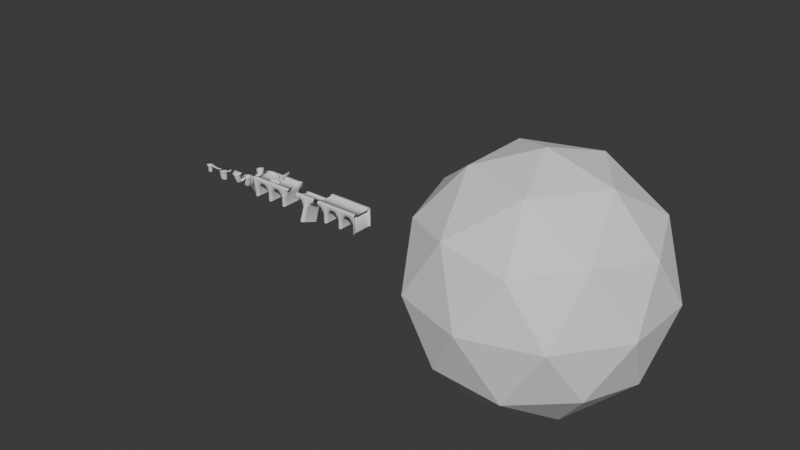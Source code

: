 # Source: tutorial.blend  (saved by Blender 4.4.32; exported with 4.5.12 LTS)
import bpy
from mathutils import Matrix  # noqa: F401  (used for matrix-valued properties, if any)

bpy.ops.wm.read_factory_settings(use_empty=True)
scene = bpy.context.scene
scene.name = 'Scene'

# ---- collections
col_collection = bpy.data.collections.new('Collection'); scene.collection.children.link(col_collection)

# ---- world
world_world = bpy.data.worlds.new('World'); scene.world = world_world
world_world.use_nodes = True; world_world.node_tree.nodes.clear()
_N = world_world.node_tree.nodes; _L = world_world.node_tree.links
n0 = _N.new('ShaderNodeOutputWorld'); n0.name = 'World Output'; n0.location = (300, 300)
n1 = _N.new('ShaderNodeBackground'); n1.name = 'Background'; n1.location = (10, 300)
n1.inputs[0].default_value = (0.05088, 0.05088, 0.05088, 1.0)
_L.new(n1.outputs[0], n0.inputs[0])
n0.is_active_output = True
world_world.color = (0.05088, 0.05088, 0.05088)
world_world.sun_shadow_jitter_overblur = 0.0

# ---- meshes
me_cube_001 = bpy.data.meshes.new('Cube.001')
me_cube_001.from_pydata([(0.5, 2.0, -0.5), (0.5, 0.0, -0.5), (0.5, 2.0, 0.5), (0.5, 0.0, 0.5), (-0.5, 2.0, -0.5), (-0.5, 0.0, -0.5), (-0.5, 2.0, 0.5), (-0.5, 0.0, 0.5)], [], [(0, 4, 6, 2), (3, 2, 6, 7), (7, 6, 4, 5), (5, 1, 3, 7), (1, 0, 2, 3), (5, 4, 0, 1)])
me_cube_001.polygons.foreach_set('use_smooth', [True] * 6)
_k = set([(0, 1), (0, 2), (0, 4), (1, 3), (1, 5), (2, 3), (2, 6), (3, 7), (4, 5), (4, 6), (5, 7), (6, 7)])
me_cube_001.attributes.new('sharp_edge', 'BOOLEAN', 'EDGE').data.foreach_set('value', [ (min(e.vertices), max(e.vertices)) in _k for e in me_cube_001.edges])
_uv = me_cube_001.uv_layers.new(name='UVMap')
_uv.uv.foreach_set('vector', [0.625, 0.5, 0.875, 0.5, 0.875, 0.75, 0.625, 0.75, 0.375, 0.75, 0.625, 0.75, 0.625, 1.0, 0.375, 1.0, 0.375, 0.0, 0.625, 0.0, 0.625, 0.25, 0.375, 0.25, 0.125, 0.5, 0.375, 0.5, 0.375, 0.75, 0.125, 0.75, 0.375, 0.5, 0.625, 0.5, 0.625, 0.75, 0.375, 0.75, 0.375, 0.25, 0.625, 0.25, 0.625, 0.5, 0.375, 0.5])
me_cube_001.materials.append(None)
me_cube_001.update()
me_cube_001.normals_split_custom_set([tuple(v) for v in zip(*[iter([0.0, 1.0, 0.0, 0.0, 1.0, 0.0, 0.0, 1.0, 0.0, 0.0, 1.0, 0.0, 0.0, 0.0, 1.0, 0.0, 0.0, 1.0, 0.0, 0.0, 1.0, 0.0, 0.0, 1.0, -1.0, 0.0, 0.0, -1.0, 0.0, 0.0, -1.0, 0.0, 0.0, -1.0, 0.0, 0.0, 0.0, -1.0, 0.0, 0.0, -1.0, 0.0, 0.0, -1.0, 0.0, 0.0, -1.0, 0.0, 1.0, 0.0, 0.0, 1.0, 0.0, 0.0, 1.0, 0.0, 0.0, 1.0, 0.0, 0.0, 0.0, 0.0, -1.0, 0.0, 0.0, -1.0, 0.0, 0.0, -1.0, 0.0, 0.0, -1.0])] * 3)])
me_cube_002 = bpy.data.meshes.new('Cube.002')
me_cube_002.from_pydata([(-1.507, -0.7914, -2.6), (-2.3, -1.2, 0.0279), (-1.342, 0.9115, -2.89), (-2.178, 1.646, 0.0279), (2.046, -1.34, -2.064), (2.6, -1.7, 0.0279), (1.721, 1.418, -2.945), (2.478, 2.235, 0.0279), (-2.004, -0.8196, -1.125), (-1.84, 1.297, -0.8099), (2.009, 1.427, -1.212), (2.114, -1.341, -0.9965), (0.1139, 1.5, -2.612), (-0.2994, 2.504, 0.0279), (0.05664, -1.47, -2.026), (0.0, -2.2, 0.0279), (0.1178, -2.085, -1.042), (0.06115, 1.785, -1.038), (-1.555, 0.02317, -3.009), (-2.013, -0.3759, 0.0279), (2.269, -0.01953, -2.983), (3.423, -0.2529, 0.0279), (2.497, 0.1359, -1.072), (-1.803, -0.1557, -1.214), (0.0, 0.0, 0.0279), (-1.185, -0.8132, -6.0), (-0.9619, 0.9576, -6.0), (1.392, -0.8224, -6.0), (1.401, 0.8592, -6.0), (0.1903, 1.418, -6.0), (-0.1382, -1.088, -6.0), (-1.231, 0.103, -6.0), (1.906, 0.04127, -6.0), (3.0, -1.0, -0.2), (15.0, -1.0, 0.4), (3.0, 1.0, -0.2), (15.0, 1.0, 0.4), (5.167, -1.0, -0.6118), (7.333, -1.0, -0.9228), (9.5, -1.0, -1.0), (11.67, -1.0, -0.816), (13.53, -1.0, -0.5171), (13.53, 1.0, -0.5171), (11.67, 1.0, -0.816), (9.5, 1.0, -1.0), (7.333, 1.0, -0.9228), (5.167, 1.0, -0.6118), (17.46, -5.121, -1.38), (17.15, -5.51, 0.651), (16.2, -1.065, -1.871), (14.79, -0.01986, 0.382), (22.11, -3.796, -1.429), (23.11, -3.887, 0.651), (18.53, 1.192, -1.674), (18.49, 3.068, 0.382), (17.08, -4.661, -0.5014), (15.4, -0.541, -0.4558), (18.78, 1.333, -0.8575), (22.35, -3.408, -0.3733), (17.0, 0.6697, -1.461), (15.73, 2.406, 0.382), (20.43, -4.883, -1.391), (20.91, -5.349, 0.8231), (20.73, -4.658, -0.4189), (16.7, 1.19, -0.6837), (16.74, -2.867, -1.383), (16.68, -3.82, 0.651), (21.32, -0.8284, -1.374), (22.57, -0.785, 0.651), (21.39, -0.4365, -0.449), (16.67, -3.312, -0.5913), (19.25, -1.75, 0.651), (17.81, -4.302, -6.0), (16.5, -0.8167, -6.0), (21.24, -2.727, -6.0), (18.73, -0.005491, -6.0), (17.14, 0.5465, -6.0), (20.09, -3.88, -6.0), (16.96, -2.578, -6.0), (20.94, -0.8663, -6.0), (23.02, -1.706, 1.023), (23.11, -3.887, 1.454), (21.2, -5.937, 1.454), (18.61, -3.175, 1.023), (29.28, 0.8291, -2.238), (27.32, 0.2626, 1.874), (29.44, 2.532, -2.527), (27.1, 3.267, 1.247), (32.99, -2.16, -1.788), (33.54, -2.52, 1.161), (32.51, 3.038, -2.582), (33.26, 3.856, 1.247), (28.78, 0.8008, 0.09489), (28.94, 2.918, 0.4095), (32.79, 3.048, 0.007841), (33.06, -2.16, 0.1371), (30.9, 3.12, -2.249), (30.49, 4.124, 1.247), (31.0, -2.289, -1.749), (29.44, -3.02, 1.161), (31.06, -2.905, 0.09155), (30.85, 3.405, 0.1816), (29.23, 1.644, -2.646), (27.61, 1.087, 1.874), (33.71, 0.6789, -2.458), (34.87, 0.4455, 1.409), (33.94, 0.8343, 0.309), (28.98, 1.465, 0.005026), (30.78, 1.62, 1.247), (29.63, 2.133, -6.0), (29.86, 3.903, -6.0), (32.37, -0.3167, -6.0), (32.22, 3.805, -6.0), (31.01, 4.364, -6.0), (30.84, -0.5825, -6.0), (29.59, 3.049, -6.0), (33.38, 2.065, -6.0), (27.78, 1.538, 2.307), (27.28, 3.718, 1.68), (27.5, 0.7137, 2.307), (21.69, -1.008, -0.3693), (21.47, -1.15, 0.4356), (20.87, 0.8154, -0.2699), (20.65, 0.6735, 0.5349), (23.44, -0.2567, 0.2395), (23.22, -0.3986, 1.044), (22.62, 1.566, 0.3388), (22.41, 1.424, 1.144), (21.15, 0.2077, -0.3031), (21.42, -0.4, -0.3362), (21.2, -0.5419, 0.4687), (20.93, 0.06581, 0.5018), (23.17, 0.351, 0.2726), (22.9, 0.9587, 0.3057), (22.68, 0.8167, 1.111), (22.95, 0.2091, 1.077), (22.92, 1.646, 1.323), (23.14, 1.788, 0.5185), (23.41, 1.18, 0.4853), (23.47, 0.4306, 1.257), (23.74, -0.1771, 1.224), (23.96, -0.03516, 0.4191), (23.68, 0.5725, 0.4522), (23.19, 1.038, 1.29), (39.63, 0.8291, -2.238), (37.96, 0.1377, 1.547), (39.79, 2.532, -2.527), (38.03, 3.142, 0.8868), (44.64, -2.419, -1.665), (45.73, -3.113, 2.753), (42.86, 4.318, -2.582), (45.44, 3.262, 2.711), (40.03, 0.676, 0.5503), (40.05, 2.793, 0.9049), (44.63, 2.474, 0.6713), (44.82, -2.734, 0.9), (41.25, 3.12, -2.249), (41.09, 3.999, 2.315), (41.35, -2.289, -1.749), (40.18, -3.145, 1.797), (42.1, -3.03, 1.512), (41.87, 3.28, 1.502), (39.58, 1.644, -2.646), (38.22, 0.9618, 1.668), (45.36, 1.699, -2.335), (46.83, -0.1483, 3.536), (45.55, 0.2604, 1.429), (40.25, 1.34, 0.5541), (41.36, 1.496, 2.442), (38.31, 2.133, -6.0), (40.21, 3.903, -6.0), (42.72, -0.3167, -6.0), (42.57, 3.805, -6.0), (41.36, 4.364, -6.0), (39.51, -0.5825, -6.0), (38.95, 3.049, -6.0), (43.73, 2.065, -6.0), (38.2, 1.413, 2.134), (38.0, 3.593, 1.353), (37.94, 0.5889, 2.013), (41.63, -6.811, 0.3805), (41.5, -7.018, 1.142), (41.41, -1.982, 1.655), (41.27, -2.189, 2.416), (45.05, -6.811, 0.984), (44.92, -7.018, 1.745), (44.83, -1.982, 2.258), (44.7, -2.189, 3.019), (50.56, -4.745, -6.0), (50.56, -4.745, 4.6), (48.16, 4.219, -6.0), (48.16, 4.219, 4.6), (57.84, -2.793, -6.0), (57.84, -2.793, 4.6), (55.44, 6.171, -6.0), (55.44, 6.171, 4.6), (49.36, -0.2629, -6.0), (49.36, -0.2629, 4.6), (51.8, 5.195, -6.0), (51.8, 5.195, 4.6), (56.64, 1.689, -6.0), (56.64, 1.689, 4.6), (54.2, -3.769, -6.0), (54.2, -3.769, 4.6), (53.0, 0.7129, 4.6), (53.0, 0.7129, -6.0), (51.8, 5.195, 5.909), (55.44, 6.171, 5.909), (56.64, 1.689, 5.909), (57.84, -2.793, 5.909), (54.2, -3.769, 5.909), (50.56, -4.745, 5.909), (49.36, -0.2629, 5.909), (53.0, 0.7129, 5.909), (51.8, 5.195, 7.067), (55.44, 6.171, 7.067), (56.64, 1.689, 7.067), (57.84, -2.793, 7.067), (54.2, -3.769, 7.067), (53.0, 0.7129, 7.067), (51.8, 5.195, 11.03), (55.44, 6.171, 11.03), (56.64, 1.689, 11.03), (53.0, 0.7129, 11.03)], [], [(23, 19, 3, 9), (17, 13, 7, 10), (22, 21, 5, 11), (16, 15, 1, 8), (24, 19, 1), (14, 16, 8, 0), (20, 22, 11, 4), (12, 17, 10, 6), (18, 23, 9, 2), (2, 9, 17, 12), (4, 11, 16, 14), (24, 15, 5), (11, 5, 15, 16), (9, 3, 13, 17), (7, 13, 24), (0, 8, 23, 18), (6, 10, 22, 20), (3, 19, 24), (10, 7, 21, 22), (8, 1, 19, 23), (2, 12, 29, 26), (20, 4, 27, 32), (14, 0, 25, 30), (0, 18, 31, 25), (18, 2, 26, 31), (12, 6, 28, 29), (6, 20, 32, 28), (4, 14, 30, 27), (13, 3, 24), (21, 24, 5), (15, 24, 1), (21, 7, 24), (41, 34, 36, 42), (33, 37, 46, 35), (37, 38, 45, 46), (38, 39, 44, 45), (39, 40, 43, 44), (40, 41, 42, 43), (70, 66, 50, 56), (64, 60, 54, 57), (69, 68, 52, 58), (63, 62, 48, 55), (52, 68, 80), (61, 63, 55, 47), (67, 69, 58, 51), (59, 64, 57, 53), (65, 70, 56, 49), (49, 56, 64, 59), (51, 58, 63, 61), (66, 48, 83), (58, 52, 62, 63), (56, 50, 60, 64), (54, 60, 71), (47, 55, 70, 65), (53, 57, 69, 67), (50, 66, 71), (57, 54, 68, 69), (55, 48, 66, 70), (49, 59, 76, 73), (67, 51, 74, 79), (61, 47, 72, 77), (47, 65, 78, 72), (65, 49, 73, 78), (59, 53, 75, 76), (53, 67, 79, 75), (51, 61, 77, 74), (60, 50, 71), (62, 52, 81, 82), (68, 54, 71), (83, 82, 81), (80, 83, 81), (82, 83, 48), (48, 62, 82), (68, 71, 83, 80), (71, 66, 83), (81, 52, 80), (107, 103, 87, 93), (101, 97, 91, 94), (106, 105, 89, 95), (100, 99, 85, 92), (98, 100, 92, 84), (104, 106, 95, 88), (96, 101, 94, 90), (102, 107, 93, 86), (86, 93, 101, 96), (88, 95, 100, 98), (108, 99, 89), (95, 89, 99, 100), (93, 87, 97, 101), (91, 97, 108), (84, 92, 107, 102), (90, 94, 106, 104), (94, 91, 105, 106), (92, 85, 103, 107), (86, 96, 113, 110), (104, 88, 111, 116), (98, 84, 109, 114), (84, 102, 115, 109), (102, 86, 110, 115), (96, 90, 112, 113), (90, 104, 116, 112), (88, 98, 114, 111), (97, 87, 118), (105, 108, 89), (103, 85, 119, 117), (105, 91, 108), (108, 117, 119), (118, 117, 108), (97, 118, 108), (99, 108, 119), (87, 103, 117, 118), (85, 99, 119), (128, 131, 123, 122), (122, 123, 127, 126), (135, 125, 140, 139), (124, 125, 121, 120), (129, 132, 124, 120), (135, 130, 121, 125), (127, 123, 131, 134), (134, 131, 130, 135), (122, 126, 133, 128), (128, 133, 132, 129), (132, 135, 139, 142), (133, 134, 135, 132), (120, 121, 130, 129), (129, 130, 131, 128), (142, 139, 140, 141), (137, 136, 143, 138), (126, 127, 136, 137), (134, 133, 138, 143), (125, 124, 141, 140), (127, 134, 143, 136), (133, 126, 137, 138), (124, 132, 142, 141), (167, 163, 147, 153), (161, 157, 151), (166, 165, 149, 155), (160, 159, 145, 152), (158, 160, 152, 144), (164, 166, 155, 148), (156, 161, 154, 150), (162, 167, 153, 146), (146, 153, 161, 156), (148, 155, 160, 158), (168, 159, 149), (149, 159, 160), (153, 147, 157, 161), (151, 157, 168), (144, 152, 167, 162), (150, 154, 166, 164), (154, 151, 165, 166), (152, 145, 163, 167), (146, 156, 173, 170), (164, 148, 171, 176), (158, 144, 169, 174), (144, 162, 175, 169), (162, 146, 170, 175), (156, 150, 172, 173), (150, 164, 176, 172), (148, 158, 174, 171), (157, 147, 178), (165, 168, 149), (163, 145, 179, 177), (165, 151, 168), (168, 177, 179), (178, 177, 168), (157, 178, 168), (159, 168, 179), (147, 163, 177, 178), (145, 159, 179), (155, 149, 160), (154, 161, 151), (180, 181, 183, 182), (182, 183, 187, 186), (186, 187, 185, 184), (184, 185, 181, 180), (182, 186, 184, 180), (187, 183, 181, 185), (189, 197, 196, 188), (190, 191, 199, 198), (194, 195, 201, 200), (192, 193, 203, 202), (205, 200, 192, 202), (189, 203, 210, 211), (193, 201, 208, 209), (203, 193, 209, 210), (199, 191, 197, 204), (196, 205, 202, 188), (190, 198, 205, 196), (198, 194, 200, 205), (200, 201, 193, 192), (198, 199, 195, 194), (196, 197, 191, 190), (213, 212, 211, 210), (208, 207, 215, 216), (213, 210, 218, 219), (201, 195, 207, 208), (204, 197, 212, 213), (195, 199, 206, 207), (199, 204, 213, 206), (197, 189, 211, 212), (216, 219, 218, 217), (219, 216, 222, 223), (207, 206, 214, 215), (206, 213, 219, 214), (210, 209, 217, 218), (209, 208, 216, 217), (221, 220, 223, 222), (216, 215, 221, 222), (215, 214, 220, 221), (214, 219, 223, 220), (202, 203, 189, 188)])
me_cube_002.polygons.foreach_set('use_smooth', [True] * 212)
_uv = me_cube_002.uv_layers.new(name='UVMap')
_uv.uv.foreach_set('vector', [0.5, 0.125, 0.625, 0.125, 0.625, 0.25, 0.5, 0.25, 0.5, 0.375, 0.625, 0.375, 0.625, 0.5, 0.5, 0.5, 0.5, 0.625, 0.625, 0.625, 0.625, 0.75, 0.5, 0.75, 0.5, 0.875, 0.625, 0.875, 0.625, 1.0, 0.5, 1.0, 0.75, 0.625, 0.875, 0.625, 0.875, 0.75, 0.375, 0.875, 0.5, 0.875, 0.5, 1.0, 0.375, 1.0, 0.375, 0.625, 0.5, 0.625, 0.5, 0.75, 0.375, 0.75, 0.375, 0.375, 0.5, 0.375, 0.5, 0.5, 0.375, 0.5, 0.375, 0.125, 0.5, 0.125, 0.5, 0.25, 0.375, 0.25, 0.375, 0.25, 0.5, 0.25, 0.5, 0.375, 0.375, 0.375, 0.375, 0.75, 0.5, 0.75, 0.5, 0.875, 0.375, 0.875, 0.75, 0.625, 0.75, 0.75, 0.625, 0.75, 0.5, 0.75, 0.625, 0.75, 0.625, 0.875, 0.5, 0.875, 0.5, 0.25, 0.625, 0.25, 0.625, 0.375, 0.5, 0.375, 0.625, 0.5, 0.75, 0.5, 0.75, 0.625, 0.375, 0.0, 0.5, 0.0, 0.5, 0.125, 0.375, 0.125, 0.375, 0.5, 0.5, 0.5, 0.5, 0.625, 0.375, 0.625, 0.875, 0.5, 0.875, 0.625, 0.75, 0.625, 0.5, 0.5, 0.625, 0.5, 0.625, 0.625, 0.5, 0.625, 0.5, 0.0, 0.625, 0.0, 0.625, 0.125, 0.5, 0.125, 0.375, 0.25, 0.375, 0.375, 0.375, 0.375, 0.375, 0.25, 0.375, 0.625, 0.375, 0.75, 0.375, 0.75, 0.375, 0.625, 0.375, 0.875, 0.375, 1.0, 0.375, 1.0, 0.375, 0.875, 0.375, 0.0, 0.375, 0.125, 0.375, 0.125, 0.375, 0.0, 0.375, 0.125, 0.375, 0.25, 0.375, 0.25, 0.375, 0.125, 0.375, 0.375, 0.375, 0.5, 0.375, 0.5, 0.375, 0.375, 0.375, 0.5, 0.375, 0.625, 0.375, 0.625, 0.375, 0.5, 0.375, 0.75, 0.375, 0.875, 0.375, 0.875, 0.375, 0.75, 0.75, 0.5, 0.875, 0.5, 0.75, 0.625, 0.625, 0.625, 0.75, 0.625, 0.625, 0.75, 0.75, 0.75, 0.75, 0.625, 0.875, 0.75, 0.625, 0.625, 0.625, 0.5, 0.75, 0.625, 0.8333, 0.0, 1.0, 0.0, 1.0, 1.0, 0.8333, 1.0, 0.0, 0.0, 0.1667, 0.0, 0.1667, 1.0, 0.0, 1.0, 0.1667, 0.0, 0.3333, 0.0, 0.3333, 1.0, 0.1667, 1.0, 0.3333, 0.0, 0.5, 0.0, 0.5, 1.0, 0.3333, 1.0, 0.5, 0.0, 0.6667, 0.0, 0.6667, 1.0, 0.5, 1.0, 0.6667, 0.0, 0.8333, 0.0, 0.8333, 1.0, 0.6667, 1.0, 0.5, 0.125, 0.625, 0.125, 0.625, 0.25, 0.5, 0.25, 0.5, 0.375, 0.625, 0.375, 0.625, 0.5, 0.5, 0.5, 0.5, 0.625, 0.625, 0.625, 0.625, 0.75, 0.5, 0.75, 0.5, 0.875, 0.625, 0.875, 0.625, 1.0, 0.5, 1.0, 0.625, 0.75, 0.625, 0.625, 0.625, 0.625, 0.375, 0.875, 0.5, 0.875, 0.5, 1.0, 0.375, 1.0, 0.375, 0.625, 0.5, 0.625, 0.5, 0.75, 0.375, 0.75, 0.375, 0.375, 0.5, 0.375, 0.5, 0.5, 0.375, 0.5, 0.375, 0.125, 0.5, 0.125, 0.5, 0.25, 0.375, 0.25, 0.375, 0.25, 0.5, 0.25, 0.5, 0.375, 0.375, 0.375, 0.375, 0.75, 0.5, 0.75, 0.5, 0.875, 0.375, 0.875, 0.875, 0.625, 0.875, 0.625, 0.75, 0.625, 0.5, 0.75, 0.625, 0.75, 0.625, 0.875, 0.5, 0.875, 0.5, 0.25, 0.625, 0.25, 0.625, 0.375, 0.5, 0.375, 0.625, 0.5, 0.75, 0.5, 0.75, 0.625, 0.375, 0.0, 0.5, 0.0, 0.5, 0.125, 0.375, 0.125, 0.375, 0.5, 0.5, 0.5, 0.5, 0.625, 0.375, 0.625, 0.875, 0.5, 0.875, 0.625, 0.75, 0.625, 0.5, 0.5, 0.625, 0.5, 0.625, 0.625, 0.5, 0.625, 0.5, 0.0, 0.625, 0.0, 0.625, 0.125, 0.5, 0.125, 0.375, 0.25, 0.375, 0.375, 0.375, 0.375, 0.375, 0.25, 0.375, 0.625, 0.375, 0.75, 0.375, 0.75, 0.375, 0.625, 0.375, 0.875, 0.375, 1.0, 0.375, 1.0, 0.375, 0.875, 0.375, 0.0, 0.375, 0.125, 0.375, 0.125, 0.375, 0.0, 0.375, 0.125, 0.375, 0.25, 0.375, 0.25, 0.375, 0.125, 0.375, 0.375, 0.375, 0.5, 0.375, 0.5, 0.375, 0.375, 0.375, 0.5, 0.375, 0.625, 0.375, 0.625, 0.375, 0.5, 0.375, 0.75, 0.375, 0.875, 0.375, 0.875, 0.375, 0.75, 0.75, 0.5, 0.875, 0.5, 0.75, 0.625, 0.625, 0.875, 0.625, 0.75, 0.625, 0.75, 0.625, 0.875, 0.625, 0.625, 0.625, 0.5, 0.75, 0.625, 0.75, 0.625, 0.75, 0.75, 0.625, 0.75, 0.625, 0.625, 0.75, 0.625, 0.625, 0.75, 0.75, 0.75, 0.75, 0.625, 0.875, 0.75, 0.625, 1.0, 0.625, 0.875, 0.625, 0.875, 0.625, 0.625, 0.75, 0.625, 0.75, 0.625, 0.625, 0.625, 0.75, 0.625, 0.875, 0.625, 0.75, 0.625, 0.625, 0.75, 0.625, 0.75, 0.625, 0.625, 0.5, 0.125, 0.625, 0.125, 0.625, 0.25, 0.5, 0.25, 0.5, 0.375, 0.625, 0.375, 0.625, 0.5, 0.5, 0.5, 0.5, 0.625, 0.625, 0.625, 0.625, 0.75, 0.5, 0.75, 0.5, 0.875, 0.625, 0.875, 0.625, 1.0, 0.5, 1.0, 0.375, 0.875, 0.5, 0.875, 0.5, 1.0, 0.375, 1.0, 0.375, 0.625, 0.5, 0.625, 0.5, 0.75, 0.375, 0.75, 0.375, 0.375, 0.5, 0.375, 0.5, 0.5, 0.375, 0.5, 0.375, 0.125, 0.5, 0.125, 0.5, 0.25, 0.375, 0.25, 0.375, 0.25, 0.5, 0.25, 0.5, 0.375, 0.375, 0.375, 0.375, 0.75, 0.5, 0.75, 0.5, 0.875, 0.375, 0.875, 0.75, 0.625, 0.75, 0.75, 0.625, 0.75, 0.5, 0.75, 0.625, 0.75, 0.625, 0.875, 0.5, 0.875, 0.5, 0.25, 0.625, 0.25, 0.625, 0.375, 0.5, 0.375, 0.625, 0.5, 0.75, 0.5, 0.75, 0.625, 0.375, 0.0, 0.5, 0.0, 0.5, 0.125, 0.375, 0.125, 0.375, 0.5, 0.5, 0.5, 0.5, 0.625, 0.375, 0.625, 0.5, 0.5, 0.625, 0.5, 0.625, 0.625, 0.5, 0.625, 0.5, 0.0, 0.625, 0.0, 0.625, 0.125, 0.5, 0.125, 0.375, 0.25, 0.375, 0.375, 0.375, 0.375, 0.375, 0.25, 0.375, 0.625, 0.375, 0.75, 0.375, 0.75, 0.375, 0.625, 0.375, 0.875, 0.375, 1.0, 0.375, 1.0, 0.375, 0.875, 0.375, 0.0, 0.375, 0.125, 0.375, 0.125, 0.375, 0.0, 0.375, 0.125, 0.375, 0.25, 0.375, 0.25, 0.375, 0.125, 0.375, 0.375, 0.375, 0.5, 0.375, 0.5, 0.375, 0.375, 0.375, 0.5, 0.375, 0.625, 0.375, 0.625, 0.375, 0.5, 0.375, 0.75, 0.375, 0.875, 0.375, 0.875, 0.375, 0.75, 0.625, 0.375, 0.625, 0.25, 0.625, 0.25, 0.625, 0.625, 0.75, 0.625, 0.625, 0.75, 0.625, 0.125, 0.625, 0.0, 0.625, 0.0, 0.625, 0.125, 0.625, 0.625, 0.625, 0.5, 0.75, 0.625, 0.75, 0.625, 0.875, 0.625, 0.875, 0.75, 0.875, 0.5, 0.875, 0.625, 0.75, 0.625, 0.75, 0.5, 0.875, 0.5, 0.75, 0.625, 0.75, 0.75, 0.75, 0.625, 0.875, 0.75, 0.625, 0.25, 0.625, 0.125, 0.625, 0.125, 0.625, 0.25, 0.625, 1.0, 0.625, 0.875, 0.625, 1.0, 0.375, 0.1667, 0.625, 0.1667, 0.625, 0.25, 0.375, 0.25, 0.375, 0.25, 0.625, 0.25, 0.625, 0.5, 0.375, 0.5, 0.625, 0.6667, 0.625, 0.75, 0.625, 0.75, 0.625, 0.6667, 0.375, 0.75, 0.625, 0.75, 0.625, 1.0, 0.375, 1.0, 0.125, 0.6667, 0.375, 0.6667, 0.375, 0.75, 0.125, 0.75, 0.625, 0.6667, 0.875, 0.6667, 0.875, 0.75, 0.625, 0.75, 0.625, 0.5, 0.875, 0.5, 0.875, 0.5833, 0.625, 0.5833, 0.625, 0.5833, 0.875, 0.5833, 0.875, 0.6667, 0.625, 0.6667, 0.125, 0.5, 0.375, 0.5, 0.375, 0.5833, 0.125, 0.5833, 0.125, 0.5833, 0.375, 0.5833, 0.375, 0.6667, 0.125, 0.6667, 0.375, 0.6667, 0.625, 0.6667, 0.625, 0.6667, 0.375, 0.6667, 0.375, 0.5833, 0.625, 0.5833, 0.625, 0.6667, 0.375, 0.6667, 0.375, 0.0, 0.625, 0.0, 0.625, 0.08333, 0.375, 0.08333, 0.375, 0.08333, 0.625, 0.08333, 0.625, 0.1667, 0.375, 0.1667, 0.375, 0.6667, 0.625, 0.6667, 0.625, 0.75, 0.375, 0.75, 0.375, 0.5, 0.625, 0.5, 0.625, 0.5833, 0.375, 0.5833, 0.375, 0.5, 0.625, 0.5, 0.625, 0.5, 0.375, 0.5, 0.625, 0.5833, 0.375, 0.5833, 0.375, 0.5833, 0.625, 0.5833, 0.625, 0.75, 0.375, 0.75, 0.375, 0.75, 0.625, 0.75, 0.625, 0.5, 0.625, 0.5833, 0.625, 0.5833, 0.625, 0.5, 0.375, 0.5833, 0.375, 0.5, 0.375, 0.5, 0.375, 0.5833, 0.375, 0.75, 0.375, 0.6667, 0.375, 0.6667, 0.375, 0.75, 0.5, 0.125, 0.625, 0.125, 0.625, 0.25, 0.5, 0.25, 0.5, 0.375, 0.625, 0.375, 0.625, 0.5, 0.5, 0.625, 0.625, 0.625, 0.625, 0.75, 0.5, 0.75, 0.5, 0.875, 0.625, 0.875, 0.625, 1.0, 0.5, 1.0, 0.375, 0.875, 0.5, 0.875, 0.5, 1.0, 0.375, 1.0, 0.375, 0.625, 0.5, 0.625, 0.5, 0.75, 0.375, 0.75, 0.375, 0.375, 0.5, 0.375, 0.5, 0.5, 0.375, 0.5, 0.375, 0.125, 0.5, 0.125, 0.5, 0.25, 0.375, 0.25, 0.375, 0.25, 0.5, 0.25, 0.5, 0.375, 0.375, 0.375, 0.375, 0.75, 0.5, 0.75, 0.5, 0.875, 0.375, 0.875, 0.75, 0.625, 0.75, 0.75, 0.625, 0.75, 0.625, 0.75, 0.625, 0.875, 0.5, 0.875, 0.5, 0.25, 0.625, 0.25, 0.625, 0.375, 0.5, 0.375, 0.625, 0.5, 0.75, 0.5, 0.75, 0.625, 0.375, 0.0, 0.5, 0.0, 0.5, 0.125, 0.375, 0.125, 0.375, 0.5, 0.5, 0.5, 0.5, 0.625, 0.375, 0.625, 0.5, 0.5, 0.625, 0.5, 0.625, 0.625, 0.5, 0.625, 0.5, 0.0, 0.625, 0.0, 0.625, 0.125, 0.5, 0.125, 0.375, 0.25, 0.375, 0.375, 0.375, 0.375, 0.375, 0.25, 0.375, 0.625, 0.375, 0.75, 0.375, 0.75, 0.375, 0.625, 0.375, 0.875, 0.375, 1.0, 0.375, 1.0, 0.375, 0.875, 0.375, 0.0, 0.375, 0.125, 0.375, 0.125, 0.375, 0.0, 0.375, 0.125, 0.375, 0.25, 0.375, 0.25, 0.375, 0.125, 0.375, 0.375, 0.375, 0.5, 0.375, 0.5, 0.375, 0.375, 0.375, 0.5, 0.375, 0.625, 0.375, 0.625, 0.375, 0.5, 0.375, 0.75, 0.375, 0.875, 0.375, 0.875, 0.375, 0.75, 0.625, 0.375, 0.625, 0.25, 0.625, 0.25, 0.625, 0.625, 0.75, 0.625, 0.625, 0.75, 0.625, 0.125, 0.625, 0.0, 0.625, 0.0, 0.625, 0.125, 0.625, 0.625, 0.625, 0.5, 0.75, 0.625, 0.75, 0.625, 0.875, 0.625, 0.875, 0.75, 0.875, 0.5, 0.875, 0.625, 0.75, 0.625, 0.75, 0.5, 0.875, 0.5, 0.75, 0.625, 0.75, 0.75, 0.75, 0.625, 0.875, 0.75, 0.625, 0.25, 0.625, 0.125, 0.625, 0.125, 0.625, 0.25, 0.625, 1.0, 0.625, 0.875, 0.625, 1.0, 0.5, 0.75, 0.625, 0.75, 0.5, 0.875, 0.5, 0.5, 0.5, 0.375, 0.625, 0.5, 0.375, 0.0, 0.625, 0.0, 0.625, 0.25, 0.375, 0.25, 0.375, 0.25, 0.625, 0.25, 0.625, 0.5, 0.375, 0.5, 0.375, 0.5, 0.625, 0.5, 0.625, 0.75, 0.375, 0.75, 0.375, 0.75, 0.625, 0.75, 0.625, 1.0, 0.375, 1.0, 0.125, 0.5, 0.375, 0.5, 0.375, 0.75, 0.125, 0.75, 0.625, 0.5, 0.875, 0.5, 0.875, 0.75, 0.625, 0.75, 0.625, 0.0, 0.625, 0.125, 0.375, 0.125, 0.375, 0.0, 0.375, 0.25, 0.625, 0.25, 0.625, 0.375, 0.375, 0.375, 0.375, 0.5, 0.625, 0.5, 0.625, 0.625, 0.375, 0.625, 0.375, 0.75, 0.625, 0.75, 0.625, 0.875, 0.375, 0.875, 0.25, 0.625, 0.375, 0.625, 0.375, 0.75, 0.25, 0.75, 0.625, 1.0, 0.625, 0.875, 0.625, 0.875, 0.625, 1.0, 0.625, 0.75, 0.625, 0.625, 0.625, 0.625, 0.625, 0.75, 0.625, 0.875, 0.625, 0.75, 0.625, 0.75, 0.625, 0.875, 0.75, 0.5, 0.875, 0.5, 0.875, 0.625, 0.75, 0.625, 0.125, 0.625, 0.25, 0.625, 0.25, 0.75, 0.125, 0.75, 0.125, 0.5, 0.25, 0.5, 0.25, 0.625, 0.125, 0.625, 0.25, 0.5, 0.375, 0.5, 0.375, 0.625, 0.25, 0.625, 0.375, 0.625, 0.625, 0.625, 0.625, 0.75, 0.375, 0.75, 0.375, 0.375, 0.625, 0.375, 0.625, 0.5, 0.375, 0.5, 0.375, 0.125, 0.625, 0.125, 0.625, 0.25, 0.375, 0.25, 0.75, 0.625, 0.875, 0.625, 0.875, 0.75, 0.75, 0.75, 0.625, 0.625, 0.625, 0.5, 0.625, 0.5, 0.625, 0.625, 0.75, 0.625, 0.75, 0.75, 0.75, 0.75, 0.75, 0.625, 0.625, 0.625, 0.625, 0.5, 0.625, 0.5, 0.625, 0.625, 0.75, 0.625, 0.875, 0.625, 0.875, 0.625, 0.75, 0.625, 0.625, 0.5, 0.625, 0.375, 0.625, 0.375, 0.625, 0.5, 0.75, 0.5, 0.75, 0.625, 0.75, 0.625, 0.75, 0.5, 0.625, 0.125, 0.625, 0.0, 0.625, 0.0, 0.625, 0.125, 0.625, 0.625, 0.75, 0.625, 0.75, 0.75, 0.625, 0.75, 0.75, 0.625, 0.625, 0.625, 0.625, 0.625, 0.75, 0.625, 0.625, 0.5, 0.625, 0.375, 0.625, 0.375, 0.625, 0.5, 0.75, 0.5, 0.75, 0.625, 0.75, 0.625, 0.75, 0.5, 0.625, 0.875, 0.625, 0.75, 0.625, 0.75, 0.625, 0.875, 0.625, 0.75, 0.625, 0.625, 0.625, 0.625, 0.625, 0.75, 0.625, 0.5, 0.75, 0.5, 0.75, 0.625, 0.625, 0.625, 0.625, 0.625, 0.625, 0.5, 0.625, 0.5, 0.625, 0.625, 0.625, 0.5, 0.625, 0.375, 0.625, 0.375, 0.625, 0.5, 0.75, 0.5, 0.75, 0.625, 0.75, 0.625, 0.75, 0.5, 0.375, 0.875, 0.625, 0.875, 0.625, 1.0, 0.375, 1.0])
me_cube_002.update()
me_cube = bpy.data.meshes.new('Cube')
me_cube.from_pydata([(59.0, -8.0, 1.0), (59.0, -8.0, 8.0), (59.0, 9.0, 1.0), (59.0, 9.0, 8.0), (75.0, -8.0, 1.0), (75.0, -8.0, 8.0), (75.0, 9.0, 1.0), (75.0, 9.0, 8.0), (74.0, 9.0, 1.0), (71.0, 9.0, 5.0), (68.0, 9.0, 6.0), (65.0, 9.0, 5.0), (62.0, 9.0, 1.0), (62.0, 9.0, 8.0), (65.0, 9.0, 8.0), (68.0, 9.0, 8.0), (71.0, 9.0, 8.0), (74.0, 9.0, 8.0), (62.0, -8.0, 1.0), (65.0, -8.0, 5.0), (68.0, -8.0, 6.0), (71.0, -8.0, 5.0), (74.0, -8.0, 1.0), (74.0, -8.0, 8.0), (71.0, -8.0, 8.0), (68.0, -8.0, 8.0), (65.0, -8.0, 8.0), (62.0, -8.0, 8.0), (60.0, 9.0, -6.0), (60.0, -8.0, -6.0), (62.0, 9.0, -6.0), (75.0, -8.0, -6.0), (75.0, 9.0, -6.0), (74.0, -8.0, -6.0), (74.0, 9.0, -6.0), (62.0, -8.0, -6.0), (59.0, 6.0, 1.0), (59.0, -5.0, 1.0), (59.0, -5.0, 8.0), (59.0, 6.0, 8.0), (75.0, 6.0, 8.0), (75.0, -5.0, 8.0), (74.0, 6.0, 8.0), (74.0, -5.0, 8.0), (71.0, 6.0, 8.0), (71.0, -5.0, 8.0), (68.0, 6.0, 8.0), (68.0, -5.0, 8.0), (65.0, 6.0, 8.0), (65.0, -5.0, 8.0), (62.0, 6.0, 8.0), (62.0, -5.0, 8.0), (62.0, 6.0, 1.0), (62.0, -5.0, 1.0), (65.0, 6.0, 5.0), (65.0, -5.0, 5.0), (68.0, 6.0, 6.0), (68.0, -5.0, 6.0), (71.0, 6.0, 5.0), (71.0, -5.0, 5.0), (74.0, 6.0, 1.0), (74.0, -5.0, 1.0), (60.0, 6.0, -6.0), (60.0, -5.0, -6.0), (62.0, 6.0, -6.0), (62.0, -5.0, -6.0), (74.0, 6.0, -6.0), (74.0, -5.0, -6.0), (59.0, 6.0, 9.0), (59.0, 9.0, 9.0), (74.0, 9.0, 9.0), (75.0, 9.0, 9.0), (75.0, -5.0, 9.0), (75.0, -8.0, 9.0), (62.0, -8.0, 9.0), (59.0, -8.0, 9.0), (62.0, 9.0, 9.0), (65.0, 9.0, 9.0), (68.0, 9.0, 9.0), (71.0, 9.0, 9.0), (74.0, -8.0, 9.0), (71.0, -8.0, 9.0), (68.0, -8.0, 9.0), (65.0, -8.0, 9.0), (74.0, -5.0, 9.0), (71.0, -5.0, 9.0), (68.0, -5.0, 9.0), (65.0, -5.0, 9.0), (62.0, -5.0, 9.0), (59.0, -5.0, 9.0), (75.0, 6.0, 9.0), (74.0, 6.0, 9.0), (71.0, 6.0, 9.0), (68.0, 6.0, 9.0), (65.0, 6.0, 9.0), (62.0, 6.0, 9.0), (89.0, -8.0, 1.0), (89.0, -8.0, 8.0), (89.0, 9.0, 1.0), (89.0, 9.0, 8.0), (88.0, 9.0, 1.0), (85.0, 9.0, 5.0), (82.0, 9.0, 6.0), (79.0, 9.0, 5.0), (76.0, 9.0, 1.0), (76.0, 9.0, 8.0), (79.0, 9.0, 8.0), (82.0, 9.0, 8.0), (85.0, 9.0, 8.0), (88.0, 9.0, 8.0), (76.0, -8.0, 1.0), (79.0, -8.0, 5.0), (82.0, -8.0, 6.0), (85.0, -8.0, 5.0), (88.0, -8.0, 1.0), (88.0, -8.0, 8.0), (85.0, -8.0, 8.0), (82.0, -8.0, 8.0), (79.0, -8.0, 8.0), (76.0, -8.0, 8.0), (76.0, 9.0, -6.0), (89.0, -8.0, -6.0), (89.0, 9.0, -6.0), (88.0, -8.0, -6.0), (88.0, 9.0, -6.0), (76.0, -8.0, -6.0), (89.0, 6.0, 8.0), (89.0, -5.0, 8.0), (88.0, 6.0, 8.0), (88.0, -5.0, 8.0), (85.0, 6.0, 8.0), (85.0, -5.0, 8.0), (82.0, 6.0, 8.0), (82.0, -5.0, 8.0), (79.0, 6.0, 8.0), (79.0, -5.0, 8.0), (76.0, 6.0, 8.0), (76.0, 6.0, 1.0), (76.0, -5.0, 1.0), (79.0, 6.0, 5.0), (79.0, -5.0, 5.0), (82.0, 6.0, 6.0), (82.0, -5.0, 6.0), (85.0, 6.0, 5.0), (85.0, -5.0, 5.0), (88.0, 6.0, 1.0), (88.0, -5.0, 1.0), (76.0, 6.0, -6.0), (76.0, -5.0, -6.0), (88.0, 6.0, -6.0), (88.0, -5.0, -6.0), (88.0, 9.0, 9.0), (89.0, 9.0, 9.0), (89.0, -5.0, 9.0), (89.0, -8.0, 9.0), (76.0, -8.0, 9.0), (76.0, 9.0, 9.0), (79.0, 9.0, 9.0), (82.0, 9.0, 9.0), (85.0, 9.0, 9.0), (88.0, -8.0, 9.0), (85.0, -8.0, 9.0), (82.0, -8.0, 9.0), (79.0, -8.0, 9.0), (88.0, -5.0, 9.0), (85.0, -5.0, 9.0), (82.0, -5.0, 9.0), (79.0, -5.0, 9.0), (76.0, -5.0, 9.0), (89.0, 6.0, 9.0), (88.0, 6.0, 9.0), (85.0, 6.0, 9.0), (82.0, 6.0, 9.0), (79.0, 6.0, 9.0), (76.0, 6.0, 9.0), (93.0, 9.0, 5.0), (90.0, 9.0, 1.0), (90.0, 9.0, 8.0), (93.0, 9.0, 8.0), (90.0, -8.0, 1.0), (92.35, -8.0, 5.0), (93.0, -8.0, 8.0), (90.0, -8.0, 8.0), (90.0, 9.0, -6.0), (90.0, -8.0, -6.0), (91.49, 6.0, 8.0), (93.0, -5.0, 8.0), (90.0, 6.0, 8.0), (90.0, -5.0, 8.0), (90.0, 6.0, 1.0), (90.0, -5.0, 1.0), (91.49, 6.0, 5.0), (92.35, -5.0, 5.0), (90.0, 6.0, -6.0), (90.0, -5.0, -6.0), (90.0, -8.0, 9.0), (90.0, 9.0, 9.0), (93.0, 9.0, 9.0), (93.0, -8.0, 9.0), (93.0, -5.0, 9.0), (90.0, -5.0, 9.0), (91.0, 6.0, 9.0), (90.0, 6.0, 9.0), (57.0, -5.0, 1.0), (57.0, -8.0, 1.0), (58.0, -8.0, 8.0), (56.0, 7.0, 8.0), (56.0, 9.0, 8.0), (58.0, 9.0, 0.0), (58.0, 7.0, 0.0), (58.0, -5.0, 8.0), (57.0, -8.0, 9.0), (57.0, -5.0, 9.0), (77.0, 11.0, 12.0), (77.0, -5.0, 10.0), (78.0, -5.0, 10.0), (78.0, 11.0, 11.0), (78.0, -5.0, 9.0), (78.0, 11.0, 10.0), (78.0, -5.0, 8.0), (77.0, 11.0, 10.0), (77.0, -5.0, 8.0), (76.0, 11.0, 10.0), (76.0, -5.0, 8.0), (76.0, 11.0, 11.0), (76.0, -5.0, 10.0), (73.61, -5.452, 8.973), (73.61, -4.768, 10.85), (73.61, -2.632, 7.947), (73.61, -1.948, 9.827), (75.61, -5.452, 8.973), (75.61, -4.768, 10.85), (75.61, -2.632, 7.947), (75.61, -1.948, 9.827), (79.0, -4.5, 8.0), (79.0, -4.5, 10.0), (79.0, -1.5, 8.0), (79.0, -1.5, 10.0), (81.0, -4.5, 8.0), (81.0, -4.5, 10.0), (81.0, -1.5, 8.0), (81.0, -1.5, 10.0), (79.73, -0.7821, 8.0), (79.73, -0.7821, 10.0), (78.46, 1.937, 8.0), (78.46, 1.937, 10.0), (81.54, 0.06316, 8.0), (81.54, 0.06316, 10.0), (80.27, 2.782, 8.0), (80.27, 2.782, 10.0), (76.0, -2.107, 10.17), (76.0, -2.281, 12.17), (76.0, 0.8814, 10.43), (76.0, 0.7071, 12.43), (78.0, -2.107, 10.17), (78.0, -2.281, 12.17), (78.0, 0.8814, 10.43), (78.0, 0.7071, 12.43), (131.1, -8.0, 1.0), (131.1, -8.0, 8.0), (131.1, 9.0, 1.0), (131.1, 9.0, 8.0), (130.1, 9.0, 1.0), (127.1, 9.0, 5.0), (124.1, 9.0, 6.0), (124.1, 9.0, 8.0), (127.1, 9.0, 8.0), (130.1, 9.0, 8.0), (124.1, -8.0, 6.0), (127.1, -8.0, 5.0), (130.1, -8.0, 1.0), (130.1, -8.0, 8.0), (127.1, -8.0, 8.0), (124.1, -8.0, 8.0), (131.1, -8.0, -6.0), (131.1, 9.0, -6.0), (130.1, -8.0, -6.0), (130.1, 9.0, -6.0), (131.1, 6.0, 8.0), (131.1, -5.0, 8.0), (130.1, 6.0, 8.0), (130.1, -5.0, 8.0), (127.1, 6.0, 8.0), (127.1, -5.0, 8.0), (124.1, 6.0, 8.0), (124.1, -5.0, 8.0), (124.1, 6.0, 6.0), (124.1, -5.0, 6.0), (127.1, 6.0, 5.0), (127.1, -5.0, 5.0), (130.1, 6.0, 1.0), (130.1, -5.0, 1.0), (130.1, 6.0, -6.0), (130.1, -5.0, -6.0), (130.1, 9.0, 9.0), (131.1, 9.0, 9.0), (131.1, -5.0, 9.0), (131.1, -8.0, 9.0), (124.1, 9.0, 9.0), (127.1, 9.0, 9.0), (130.1, -8.0, 9.0), (127.1, -8.0, 9.0), (124.1, -8.0, 9.0), (130.1, -5.0, 9.0), (127.1, -5.0, 9.0), (124.1, -5.0, 9.0), (131.1, 6.0, 9.0), (130.1, 6.0, 9.0), (127.1, 6.0, 9.0), (124.1, 6.0, 9.0), (145.1, -8.0, 1.0), (145.1, -8.0, 8.0), (145.1, 9.0, 1.0), (145.1, 9.0, 8.0), (144.1, 9.0, 1.0), (141.1, 9.0, 5.0), (138.1, 9.0, 6.0), (135.1, 9.0, 5.0), (132.1, 9.0, 1.0), (132.1, 9.0, 8.0), (135.1, 9.0, 8.0), (138.1, 9.0, 8.0), (141.1, 9.0, 8.0), (144.1, 9.0, 8.0), (132.1, -8.0, 1.0), (135.1, -8.0, 5.0), (138.1, -8.0, 6.0), (141.1, -8.0, 5.0), (144.1, -8.0, 1.0), (144.1, -8.0, 8.0), (141.1, -8.0, 8.0), (138.1, -8.0, 8.0), (135.1, -8.0, 8.0), (132.1, -8.0, 8.0), (132.1, 9.0, -6.0), (145.1, -8.0, -6.0), (145.1, 9.0, -6.0), (144.1, -8.0, -6.0), (144.1, 9.0, -6.0), (132.1, -8.0, -6.0), (145.1, 6.0, 8.0), (145.1, -5.0, 8.0), (144.1, 6.0, 8.0), (144.1, -5.0, 8.0), (141.1, 6.0, 8.0), (141.1, -5.0, 8.0), (138.1, 6.0, 8.0), (138.1, -5.0, 8.0), (135.1, 6.0, 8.0), (135.1, -5.0, 8.0), (132.1, 6.0, 8.0), (132.1, -5.0, 8.0), (132.1, 6.0, 1.0), (132.1, -5.0, 1.0), (135.1, 6.0, 5.0), (135.1, -5.0, 5.0), (138.1, 6.0, 6.0), (138.1, -5.0, 6.0), (141.1, 6.0, 5.0), (141.1, -5.0, 5.0), (144.1, 6.0, 1.0), (144.1, -5.0, 1.0), (132.1, 6.0, -6.0), (132.1, -5.0, -6.0), (144.1, 6.0, -6.0), (144.1, -5.0, -6.0), (144.1, 9.0, 9.0), (145.1, 9.0, 9.0), (145.1, -5.0, 9.0), (145.1, -8.0, 9.0), (132.1, -8.0, 9.0), (132.1, 9.0, 9.0), (135.1, 9.0, 9.0), (138.1, 9.0, 9.0), (141.1, 9.0, 9.0), (144.1, -8.0, 9.0), (141.1, -8.0, 9.0), (138.1, -8.0, 9.0), (135.1, -8.0, 9.0), (144.1, -5.0, 9.0), (141.1, -5.0, 9.0), (138.1, -5.0, 9.0), (135.1, -5.0, 9.0), (132.1, -5.0, 9.0), (145.1, 6.0, 9.0), (144.1, 6.0, 9.0), (141.1, 6.0, 9.0), (138.1, 6.0, 9.0), (135.1, 6.0, 9.0), (132.1, 6.0, 9.0), (159.1, -8.0, 1.0), (159.1, -8.0, 8.0), (159.1, 9.0, 1.0), (159.1, 9.0, 8.0), (158.1, 9.0, 1.0), (155.1, 9.0, 5.0), (152.1, 9.0, 6.0), (149.1, 9.0, 5.0), (146.1, 9.0, 1.0), (146.1, 9.0, 8.0), (149.1, 9.0, 8.0), (152.1, 9.0, 8.0), (155.1, 9.0, 8.0), (158.1, 9.0, 8.0), (146.1, -8.0, 1.0), (149.1, -8.0, 5.0), (152.1, -8.0, 6.0), (155.1, -8.0, 5.0), (158.1, -8.0, 1.0), (158.1, -8.0, 8.0), (155.1, -8.0, 8.0), (152.1, -8.0, 8.0), (149.1, -8.0, 8.0), (146.1, -8.0, 8.0), (146.1, 9.0, -6.0), (159.1, -8.0, -6.0), (159.1, 9.0, -6.0), (158.1, -8.0, -6.0), (158.1, 9.0, -6.0), (146.1, -8.0, -6.0), (159.1, 6.0, 8.0), (159.1, -5.0, 8.0), (158.1, 6.0, 8.0), (158.1, -5.0, 8.0), (155.1, 6.0, 8.0), (155.1, -5.0, 8.0), (152.1, 6.0, 8.0), (152.1, -5.0, 8.0), (149.1, 6.0, 8.0), (149.1, -5.0, 8.0), (146.1, 6.0, 8.0), (146.1, -5.0, 8.0), (146.1, 6.0, 1.0), (146.1, -5.0, 1.0), (149.1, 6.0, 5.0), (149.1, -5.0, 5.0), (152.1, 6.0, 6.0), (152.1, -5.0, 6.0), (155.1, 6.0, 5.0), (155.1, -5.0, 5.0), (158.1, 6.0, 1.0), (158.1, -5.0, 1.0), (146.1, 6.0, -6.0), (146.1, -5.0, -6.0), (158.1, 6.0, -6.0), (158.1, -5.0, -6.0), (158.1, 9.0, 9.0), (159.1, 9.0, 9.0), (159.1, -5.0, 9.0), (159.1, -8.0, 9.0), (146.1, -8.0, 9.0), (146.1, 9.0, 9.0), (149.1, 9.0, 9.0), (152.1, 9.0, 9.0), (155.1, 9.0, 9.0), (158.1, -8.0, 9.0), (155.1, -8.0, 9.0), (152.1, -8.0, 9.0), (149.1, -8.0, 9.0), (158.1, -5.0, 9.0), (155.1, -5.0, 9.0), (152.1, -5.0, 9.0), (149.1, -5.0, 9.0), (146.1, -5.0, 9.0), (159.1, 6.0, 9.0), (158.1, 6.0, 9.0), (155.1, 6.0, 9.0), (152.1, 6.0, 9.0), (149.1, 6.0, 9.0), (146.1, 6.0, 9.0), (112.1, -9.17, 1.346), (112.1, -6.776, 7.924), (112.1, 6.805, -4.468), (112.1, 9.199, 2.11), (111.1, 6.805, -4.468), (108.1, 8.173, -0.7092), (105.1, 8.515, 0.2305), (102.1, 8.173, -0.7092), (102.1, 9.199, 2.11), (105.1, 9.199, 2.11), (108.1, 9.199, 2.11), (111.1, 9.199, 2.11), (102.1, -7.802, 5.105), (105.1, -7.46, 6.045), (108.1, -7.802, 5.105), (111.1, -9.17, 1.346), (111.1, -6.776, 7.924), (108.1, -6.776, 7.924), (105.1, -6.776, 7.924), (102.1, -6.776, 7.924), (112.1, -12.98, -9.111), (112.1, 2.998, -14.93), (111.1, -12.98, -9.111), (111.1, 2.998, -14.93), (112.1, 6.38, 3.136), (112.1, -3.957, 6.898), (111.1, 6.38, 3.136), (111.1, -3.957, 6.898), (108.1, 6.38, 3.136), (108.1, -3.957, 6.898), (105.1, 6.38, 3.136), (105.1, -3.957, 6.898), (102.1, 6.38, 3.136), (102.1, -3.957, 6.898), (102.1, 5.354, 0.3169), (102.1, -4.983, 4.079), (105.1, 5.696, 1.257), (105.1, -4.641, 5.019), (108.1, 5.354, 0.3169), (108.1, -4.983, 4.079), (111.1, 3.985, -3.442), (111.1, -6.351, 0.3203), (111.1, 0.1792, -13.9), (111.1, -10.16, -10.14), (111.1, 9.541, 3.05), (112.1, 9.541, 3.05), (112.1, -3.615, 7.838), (112.1, -6.434, 8.864), (102.1, 9.541, 3.05), (105.1, 9.541, 3.05), (108.1, 9.541, 3.05), (111.1, -6.434, 8.864), (108.1, -6.434, 8.864), (105.1, -6.434, 8.864), (102.1, -6.434, 8.864), (111.1, -3.615, 7.838), (108.1, -3.615, 7.838), (105.1, -3.615, 7.838), (102.1, -3.615, 7.838), (112.1, 6.722, 4.076), (111.1, 6.722, 4.076), (108.1, 6.722, 4.076), (105.1, 6.722, 4.076), (102.1, 6.722, 4.076), (119.1, 8.515, 0.2305), (116.1, 8.173, -0.7092), (113.1, 6.805, -4.468), (113.1, 9.199, 2.11), (116.1, 9.199, 2.11), (119.1, 9.199, 2.11), (113.1, -9.17, 1.346), (116.1, -7.802, 5.105), (119.1, -7.46, 6.045), (119.1, -6.776, 7.924), (116.1, -6.776, 7.924), (113.1, -6.776, 7.924), (113.1, 2.998, -14.93), (113.1, -12.98, -9.111), (119.1, 6.38, 3.136), (119.1, -3.957, 6.898), (116.1, 6.38, 3.136), (116.1, -3.957, 6.898), (113.1, 6.38, 3.136), (113.1, -3.957, 6.898), (113.1, 3.985, -3.442), (113.1, -6.351, 0.3203), (116.1, 5.354, 0.3169), (116.1, -4.983, 4.079), (119.1, 5.696, 1.257), (119.1, -4.641, 5.019), (113.1, 0.1792, -13.9), (113.1, -10.16, -10.14), (113.1, -6.434, 8.864), (113.1, 9.541, 3.05), (116.1, 9.541, 3.05), (119.1, 9.541, 3.05), (119.1, -6.434, 8.864), (116.1, -6.434, 8.864), (119.1, -3.615, 7.838), (116.1, -3.615, 7.838), (113.1, -3.615, 7.838), (119.1, 6.722, 4.076), (116.1, 6.722, 4.076), (113.1, 6.722, 4.076), (100.7, 9.541, 3.05), (100.7, 9.199, 2.11), (101.2, -3.957, 6.898), (99.3, 9.199, 2.11), (101.2, -4.983, 4.079), (100.7, -7.802, 5.105), (100.7, -6.776, 7.924), (100.7, 8.173, -0.7092), (99.3, 9.541, 3.05), (100.7, 6.38, 3.136), (100.7, 5.354, 0.3169), (100.7, 6.722, 4.076), (99.3, 6.38, 3.136), (99.3, 6.722, 4.076), (94.1, -5.0, 8.0), (94.1, -8.0, 8.0), (94.1, -8.0, 9.0)], [], [(38, 37, 203, 210), (8, 17, 7, 6), (18, 27, 1, 0), (4, 22, 33, 31), (17, 16, 79, 70), (46, 44, 92, 93), (16, 15, 78, 79), (47, 49, 87, 86), (15, 14, 77, 78), (8, 6, 32, 34), (53, 55, 19, 18), (55, 57, 20, 19), (57, 59, 21, 20), (59, 61, 22, 21), (4, 5, 23, 22), (22, 23, 24, 21), (21, 24, 25, 20), (20, 25, 26, 19), (19, 26, 27, 18), (2, 3, 13, 12), (12, 13, 14, 11), (11, 14, 15, 10), (10, 15, 16, 9), (9, 16, 17, 8), (60, 8, 34, 66), (53, 18, 35, 65), (2, 12, 30, 28), (18, 0, 29, 35), (36, 2, 28, 62), (0, 37, 63, 29), (37, 36, 62, 63), (12, 52, 64, 30), (52, 53, 65, 64), (22, 61, 67, 33), (61, 60, 66, 67), (9, 8, 60, 58), (58, 60, 61, 59), (10, 9, 58, 56), (56, 58, 59, 57), (11, 10, 56, 54), (54, 56, 57, 55), (12, 11, 54, 52), (52, 54, 55, 53), (48, 46, 93, 94), (48, 50, 51, 49), (7, 17, 70, 71), (46, 48, 49, 47), (14, 13, 76, 77), (44, 46, 47, 45), (49, 51, 88, 87), (42, 44, 45, 43), (27, 26, 83, 74), (40, 42, 43, 41), (13, 3, 69, 76), (50, 39, 38, 51), (39, 3, 207, 206), (37, 38, 39, 36), (88, 89, 75, 74), (72, 84, 80, 73), (84, 85, 81, 80), (85, 86, 82, 81), (86, 87, 83, 82), (87, 88, 74, 83), (77, 76, 95, 94), (78, 77, 94, 93), (79, 78, 93, 92), (70, 79, 92, 91), (71, 70, 91, 90), (76, 69, 68, 95), (45, 47, 86, 85), (44, 42, 91, 92), (43, 45, 85, 84), (1, 27, 74, 75), (42, 40, 90, 91), (41, 43, 84, 72), (39, 50, 95, 68), (23, 5, 73, 80), (51, 38, 89, 88), (24, 23, 80, 81), (3, 39, 68, 69), (25, 24, 81, 82), (0, 1, 205, 204), (26, 25, 82, 83), (50, 48, 94, 95), (100, 109, 99, 98), (110, 119, 5, 4), (96, 114, 123, 121), (109, 108, 159, 151), (132, 130, 171, 172), (108, 107, 158, 159), (133, 135, 167, 166), (107, 106, 157, 158), (100, 98, 122, 124), (138, 140, 111, 110), (140, 142, 112, 111), (142, 144, 113, 112), (144, 146, 114, 113), (96, 97, 115, 114), (114, 115, 116, 113), (113, 116, 117, 112), (112, 117, 118, 111), (111, 118, 119, 110), (6, 7, 105, 104), (104, 105, 106, 103), (103, 106, 107, 102), (102, 107, 108, 101), (101, 108, 109, 100), (145, 100, 124, 149), (138, 110, 125, 148), (6, 104, 120, 32), (110, 4, 31, 125), (104, 137, 147, 120), (137, 138, 148, 147), (114, 146, 150, 123), (146, 145, 149, 150), (101, 100, 145, 143), (143, 145, 146, 144), (102, 101, 143, 141), (141, 143, 144, 142), (103, 102, 141, 139), (139, 141, 142, 140), (104, 103, 139, 137), (137, 139, 140, 138), (134, 132, 172, 173), (134, 136, 223, 135), (99, 109, 151, 152), (132, 134, 135, 133), (106, 105, 156, 157), (130, 132, 133, 131), (135, 223, 168, 167), (128, 130, 131, 129), (119, 118, 163, 155), (126, 128, 129, 127), (105, 7, 71, 156), (136, 40, 41, 223), (168, 72, 73, 155), (153, 164, 160, 154), (164, 165, 161, 160), (165, 166, 162, 161), (166, 167, 163, 162), (167, 168, 155, 163), (157, 156, 174, 173), (158, 157, 173, 172), (159, 158, 172, 171), (151, 159, 171, 170), (152, 151, 170, 169), (156, 71, 90, 174), (131, 133, 166, 165), (130, 128, 170, 171), (129, 131, 165, 164), (5, 119, 155, 73), (128, 126, 169, 170), (127, 129, 164, 153), (40, 136, 174, 90), (115, 97, 154, 160), (223, 41, 72, 168), (116, 115, 160, 161), (117, 116, 161, 162), (118, 117, 162, 163), (136, 134, 173, 174), (179, 182, 97, 96), (190, 192, 180, 179), (180, 181, 182, 179), (98, 99, 177, 176), (176, 177, 178, 175), (190, 179, 184, 194), (98, 176, 183, 122), (179, 96, 121, 184), (176, 189, 193, 183), (189, 190, 194, 193), (176, 175, 191, 189), (189, 191, 192, 190), (185, 187, 188, 186), (178, 177, 196, 197), (186, 188, 200, 199), (182, 181, 198, 195), (177, 99, 152, 196), (187, 126, 127, 188), (200, 153, 154, 195), (199, 200, 195, 198), (197, 196, 202, 201), (196, 152, 169, 202), (97, 182, 195, 154), (126, 187, 202, 169), (188, 127, 153, 200), (187, 185, 201, 202), (209, 206, 207, 208), (204, 205, 210, 203), (210, 205, 211, 212), (3, 2, 208, 207), (1, 75, 211, 205), (37, 0, 204, 203), (89, 38, 210, 212), (75, 89, 212, 211), (2, 36, 209, 208), (36, 39, 206, 209), (213, 214, 215, 216), (216, 215, 217), (216, 217, 219, 218), (218, 219, 221, 220), (220, 221, 223, 222), (222, 223, 168, 224), (215, 214, 225, 168, 223, 221, 219, 217), (224, 168, 225), (224, 225, 214, 213), (213, 216, 218, 220, 222, 224), (226, 227, 229, 228), (228, 229, 233, 232), (232, 233, 231, 230), (230, 231, 227, 226), (228, 232, 230, 226), (233, 229, 227, 231), (234, 235, 237, 236), (236, 237, 241, 240), (240, 241, 239, 238), (238, 239, 235, 234), (236, 240, 238, 234), (241, 237, 235, 239), (242, 243, 245, 244), (244, 245, 249, 248), (248, 249, 247, 246), (246, 247, 243, 242), (244, 248, 246, 242), (249, 245, 243, 247), (250, 251, 253, 252), (252, 253, 257, 256), (256, 257, 255, 254), (254, 255, 251, 250), (252, 256, 254, 250), (257, 253, 251, 255), (262, 267, 261, 260), (258, 270, 276, 274), (267, 266, 299, 294), (284, 282, 308, 309), (266, 265, 298, 299), (262, 260, 275, 277), (287, 289, 269, 268), (289, 291, 270, 269), (258, 259, 271, 270), (270, 271, 272, 269), (269, 272, 273, 268), (264, 265, 266, 263), (263, 266, 267, 262), (290, 262, 277, 292), (270, 291, 293, 276), (291, 290, 292, 293), (263, 262, 290, 288), (288, 290, 291, 289), (264, 263, 288, 286), (286, 288, 289, 287), (261, 267, 294, 295), (282, 284, 285, 283), (280, 282, 283, 281), (278, 280, 281, 279), (296, 303, 300, 297), (303, 304, 301, 300), (304, 305, 302, 301), (299, 298, 309, 308), (294, 299, 308, 307), (295, 294, 307, 306), (283, 285, 305, 304), (282, 280, 307, 308), (281, 283, 304, 303), (280, 278, 306, 307), (279, 281, 303, 296), (271, 259, 297, 300), (272, 271, 300, 301), (273, 272, 301, 302), (314, 323, 313, 312), (324, 333, 259, 258), (310, 328, 337, 335), (323, 322, 374, 366), (346, 344, 386, 387), (322, 321, 373, 374), (347, 349, 382, 381), (321, 320, 372, 373), (314, 312, 336, 338), (353, 355, 325, 324), (355, 357, 326, 325), (357, 359, 327, 326), (359, 361, 328, 327), (310, 311, 329, 328), (328, 329, 330, 327), (327, 330, 331, 326), (326, 331, 332, 325), (325, 332, 333, 324), (260, 261, 319, 318), (318, 319, 320, 317), (317, 320, 321, 316), (316, 321, 322, 315), (315, 322, 323, 314), (360, 314, 338, 364), (353, 324, 339, 363), (260, 318, 334, 275), (324, 258, 274, 339), (318, 352, 362, 334), (352, 353, 363, 362), (328, 361, 365, 337), (361, 360, 364, 365), (315, 314, 360, 358), (358, 360, 361, 359), (316, 315, 358, 356), (356, 358, 359, 357), (317, 316, 356, 354), (354, 356, 357, 355), (318, 317, 354, 352), (352, 354, 355, 353), (348, 346, 387, 388), (348, 350, 351, 349), (313, 323, 366, 367), (346, 348, 349, 347), (320, 319, 371, 372), (344, 346, 347, 345), (349, 351, 383, 382), (342, 344, 345, 343), (333, 332, 378, 370), (340, 342, 343, 341), (319, 261, 295, 371), (350, 278, 279, 351), (383, 296, 297, 370), (368, 379, 375, 369), (379, 380, 376, 375), (380, 381, 377, 376), (381, 382, 378, 377), (382, 383, 370, 378), (372, 371, 389, 388), (373, 372, 388, 387), (374, 373, 387, 386), (366, 374, 386, 385), (367, 366, 385, 384), (371, 295, 306, 389), (345, 347, 381, 380), (344, 342, 385, 386), (343, 345, 380, 379), (259, 333, 370, 297), (342, 340, 384, 385), (341, 343, 379, 368), (278, 350, 389, 306), (329, 311, 369, 375), (351, 279, 296, 383), (330, 329, 375, 376), (331, 330, 376, 377), (332, 331, 377, 378), (350, 348, 388, 389), (394, 403, 393, 392), (404, 413, 311, 310), (390, 408, 417, 415), (403, 402, 454, 446), (426, 424, 466, 467), (402, 401, 453, 454), (427, 429, 462, 461), (401, 400, 452, 453), (394, 392, 416, 418), (433, 435, 405, 404), (435, 437, 406, 405), (437, 439, 407, 406), (439, 441, 408, 407), (390, 391, 409, 408), (408, 409, 410, 407), (407, 410, 411, 406), (406, 411, 412, 405), (405, 412, 413, 404), (312, 313, 399, 398), (398, 399, 400, 397), (397, 400, 401, 396), (396, 401, 402, 395), (395, 402, 403, 394), (440, 394, 418, 444), (433, 404, 419, 443), (312, 398, 414, 336), (404, 310, 335, 419), (398, 432, 442, 414), (432, 433, 443, 442), (408, 441, 445, 417), (441, 440, 444, 445), (395, 394, 440, 438), (438, 440, 441, 439), (396, 395, 438, 436), (436, 438, 439, 437), (397, 396, 436, 434), (434, 436, 437, 435), (398, 397, 434, 432), (432, 434, 435, 433), (428, 426, 467, 468), (428, 430, 431, 429), (393, 403, 446, 447), (426, 428, 429, 427), (400, 399, 451, 452), (424, 426, 427, 425), (429, 431, 463, 462), (422, 424, 425, 423), (413, 412, 458, 450), (420, 422, 423, 421), (399, 313, 367, 451), (430, 340, 341, 431), (463, 368, 369, 450), (448, 459, 455, 449), (459, 460, 456, 455), (460, 461, 457, 456), (461, 462, 458, 457), (462, 463, 450, 458), (452, 451, 469, 468), (453, 452, 468, 467), (454, 453, 467, 466), (446, 454, 466, 465), (447, 446, 465, 464), (451, 367, 384, 469), (425, 427, 461, 460), (424, 422, 465, 466), (423, 425, 460, 459), (311, 413, 450, 369), (422, 420, 464, 465), (421, 423, 459, 448), (340, 430, 469, 384), (409, 391, 449, 455), (431, 341, 368, 463), (410, 409, 455, 456), (411, 410, 456, 457), (412, 411, 457, 458), (430, 428, 468, 469), (474, 481, 473, 472), (470, 485, 492, 490), (481, 480, 520, 514), (500, 498, 531, 532), (480, 479, 519, 520), (501, 503, 528, 527), (479, 478, 518, 519), (474, 472, 491, 493), (505, 507, 483, 482), (507, 509, 484, 483), (509, 511, 485, 484), (470, 471, 486, 485), (485, 486, 487, 484), (484, 487, 488, 483), (483, 488, 489, 482), (477, 478, 479, 476), (476, 479, 480, 475), (475, 480, 481, 474), (510, 474, 493, 512), (485, 511, 513, 492), (511, 510, 512, 513), (475, 474, 510, 508), (508, 510, 511, 509), (476, 475, 508, 506), (506, 508, 509, 507), (477, 476, 506, 504), (504, 506, 507, 505), (502, 500, 532, 533), (473, 481, 514, 515), (500, 502, 503, 501), (498, 500, 501, 499), (496, 498, 499, 497), (494, 496, 497, 495), (516, 525, 521, 517), (525, 526, 522, 521), (526, 527, 523, 522), (527, 528, 524, 523), (519, 518, 533, 532), (520, 519, 532, 531), (514, 520, 531, 530), (515, 514, 530, 529), (499, 501, 527, 526), (498, 496, 530, 531), (497, 499, 526, 525), (496, 494, 529, 530), (495, 497, 525, 516), (486, 471, 517, 521), (487, 486, 521, 522), (488, 487, 522, 523), (489, 488, 523, 524), (540, 545, 471, 470), (549, 551, 569, 568), (539, 538, 564, 565), (555, 557, 541, 540), (557, 559, 542, 541), (542, 543, 544, 541), (541, 544, 545, 540), (472, 473, 537, 536), (536, 537, 538, 535), (535, 538, 539, 534), (555, 540, 547, 561), (472, 536, 546, 491), (540, 470, 490, 547), (536, 554, 560, 546), (554, 555, 561, 560), (535, 534, 558, 556), (556, 558, 559, 557), (536, 535, 556, 554), (554, 556, 557, 555), (550, 548, 571, 572), (550, 552, 553, 551), (548, 550, 551, 549), (538, 537, 563, 564), (551, 553, 570, 569), (545, 544, 567, 562), (537, 473, 515, 563), (552, 494, 495, 553), (570, 516, 517, 562), (568, 569, 567, 566), (569, 570, 562, 567), (564, 563, 573, 572), (565, 564, 572, 571), (563, 515, 529, 573), (471, 545, 562, 517), (494, 552, 573, 529), (553, 495, 516, 570), (544, 543, 566, 567), (552, 550, 572, 573), (518, 478, 575, 574), (477, 504, 584, 581), (584, 583, 586), (478, 477, 581, 575), (503, 502, 583, 576), (482, 489, 580, 579), (505, 482, 579, 578), (533, 518, 574, 585), (528, 503, 576), (504, 505, 578, 584), (502, 533, 585, 583), (580, 576, 578), (524, 528, 580), (581, 584, 586, 577), (584, 578, 583), (574, 575, 577, 582), (579, 580, 578), (578, 576, 583), (583, 585, 587, 586), (489, 524, 580), (528, 576, 580), (585, 574, 582, 587), (575, 581, 577), (586, 587, 582, 577), (178, 191, 175), (178, 185, 191), (199, 589, 588), (192, 185, 186), (197, 185, 178), (180, 192, 186), (197, 201, 185), (181, 180, 186), (198, 181, 589, 590), (186, 199, 588), (185, 192, 191), (199, 590, 589), (199, 198, 590), (181, 186, 588, 589)])
me_cube.polygons.foreach_set('use_smooth', [True] * 546)
_uv = me_cube.uv_layers.new(name='UVMap')
_uv.uv.foreach_set('vector', [0.625, 0.08333, 0.375, 0.08333, 0.375, 0.08333, 0.625, 0.08333, 0.375, 0.4583, 0.625, 0.4583, 0.625, 0.5, 0.375, 0.5, 0.375, 0.9583, 0.625, 0.9583, 0.625, 1.0, 0.375, 1.0, 0.375, 0.75, 0.375, 0.7917, 0.375, 0.7917, 0.375, 0.75, 0.625, 0.4583, 0.625, 0.4167, 0.625, 0.4167, 0.625, 0.4583, 0.75, 0.5833, 0.7083, 0.5833, 0.7083, 0.5833, 0.75, 0.5833, 0.625, 0.4167, 0.625, 0.375, 0.625, 0.375, 0.625, 0.4167, 0.75, 0.6667, 0.7917, 0.6667, 0.7917, 0.6667, 0.75, 0.6667, 0.625, 0.375, 0.625, 0.3333, 0.625, 0.3333, 0.625, 0.375, 0.375, 0.4583, 0.375, 0.5, 0.375, 0.5, 0.375, 0.4583, 0.1667, 0.6667, 0.2083, 0.6667, 0.2083, 0.75, 0.1667, 0.75, 0.2083, 0.6667, 0.25, 0.6667, 0.25, 0.75, 0.2083, 0.75, 0.25, 0.6667, 0.2917, 0.6667, 0.2917, 0.75, 0.25, 0.75, 0.2917, 0.6667, 0.3333, 0.6667, 0.3333, 0.75, 0.2917, 0.75, 0.375, 0.75, 0.625, 0.75, 0.625, 0.7917, 0.375, 0.7917, 0.375, 0.7917, 0.625, 0.7917, 0.625, 0.8333, 0.375, 0.8333, 0.375, 0.8333, 0.625, 0.8333, 0.625, 0.875, 0.375, 0.875, 0.375, 0.875, 0.625, 0.875, 0.625, 0.9167, 0.375, 0.9167, 0.375, 0.9167, 0.625, 0.9167, 0.625, 0.9583, 0.375, 0.9583, 0.375, 0.25, 0.625, 0.25, 0.625, 0.2917, 0.375, 0.2917, 0.375, 0.2917, 0.625, 0.2917, 0.625, 0.3333, 0.375, 0.3333, 0.375, 0.3333, 0.625, 0.3333, 0.625, 0.375, 0.375, 0.375, 0.375, 0.375, 0.625, 0.375, 0.625, 0.4167, 0.375, 0.4167, 0.375, 0.4167, 0.625, 0.4167, 0.625, 0.4583, 0.375, 0.4583, 0.3333, 0.5833, 0.3333, 0.5, 0.3333, 0.5, 0.3333, 0.5833, 0.1667, 0.6667, 0.1667, 0.75, 0.1667, 0.75, 0.1667, 0.6667, 0.375, 0.25, 0.375, 0.2917, 0.375, 0.2917, 0.375, 0.25, 0.375, 0.9583, 0.375, 1.0, 0.375, 1.0, 0.375, 0.9583, 0.375, 0.1667, 0.375, 0.25, 0.375, 0.25, 0.375, 0.1667, 0.375, 0.0, 0.375, 0.08333, 0.375, 0.08333, 0.375, 0.0, 0.375, 0.08333, 0.375, 0.1667, 0.375, 0.1667, 0.375, 0.08333, 0.1667, 0.5, 0.1667, 0.5833, 0.1667, 0.5833, 0.1667, 0.5, 0.1667, 0.5833, 0.1667, 0.6667, 0.1667, 0.6667, 0.1667, 0.5833, 0.3333, 0.75, 0.3333, 0.6667, 0.3333, 0.6667, 0.3333, 0.75, 0.3333, 0.6667, 0.3333, 0.5833, 0.3333, 0.5833, 0.3333, 0.6667, 0.2917, 0.5, 0.3333, 0.5, 0.3333, 0.5833, 0.2917, 0.5833, 0.2917, 0.5833, 0.3333, 0.5833, 0.3333, 0.6667, 0.2917, 0.6667, 0.25, 0.5, 0.2917, 0.5, 0.2917, 0.5833, 0.25, 0.5833, 0.25, 0.5833, 0.2917, 0.5833, 0.2917, 0.6667, 0.25, 0.6667, 0.2083, 0.5, 0.25, 0.5, 0.25, 0.5833, 0.2083, 0.5833, 0.2083, 0.5833, 0.25, 0.5833, 0.25, 0.6667, 0.2083, 0.6667, 0.1667, 0.5, 0.2083, 0.5, 0.2083, 0.5833, 0.1667, 0.5833, 0.1667, 0.5833, 0.2083, 0.5833, 0.2083, 0.6667, 0.1667, 0.6667, 0.7917, 0.5833, 0.75, 0.5833, 0.75, 0.5833, 0.7917, 0.5833, 0.7917, 0.5833, 0.8333, 0.5833, 0.8333, 0.6667, 0.7917, 0.6667, 0.625, 0.5, 0.625, 0.4583, 0.625, 0.4583, 0.625, 0.5, 0.75, 0.5833, 0.7917, 0.5833, 0.7917, 0.6667, 0.75, 0.6667, 0.625, 0.3333, 0.625, 0.2917, 0.625, 0.2917, 0.625, 0.3333, 0.7083, 0.5833, 0.75, 0.5833, 0.75, 0.6667, 0.7083, 0.6667, 0.7917, 0.6667, 0.8333, 0.6667, 0.8333, 0.6667, 0.7917, 0.6667, 0.6667, 0.5833, 0.7083, 0.5833, 0.7083, 0.6667, 0.6667, 0.6667, 0.625, 0.9583, 0.625, 0.9167, 0.625, 0.9167, 0.625, 0.9583, 0.625, 0.5833, 0.6667, 0.5833, 0.6667, 0.6667, 0.625, 0.6667, 0.625, 0.2917, 0.625, 0.25, 0.625, 0.25, 0.625, 0.2917, 0.8333, 0.5833, 0.875, 0.5833, 0.875, 0.6667, 0.8333, 0.6667, 0.625, 0.1667, 0.625, 0.25, 0.625, 0.25, 0.625, 0.1667, 0.375, 0.08333, 0.625, 0.08333, 0.625, 0.1667, 0.375, 0.1667, 0.8333, 0.6667, 0.875, 0.6667, 0.875, 0.75, 0.8333, 0.75, 0.625, 0.6667, 0.6667, 0.6667, 0.6667, 0.75, 0.625, 0.75, 0.6667, 0.6667, 0.7083, 0.6667, 0.7083, 0.75, 0.6667, 0.75, 0.7083, 0.6667, 0.75, 0.6667, 0.75, 0.75, 0.7083, 0.75, 0.75, 0.6667, 0.7917, 0.6667, 0.7917, 0.75, 0.75, 0.75, 0.7917, 0.6667, 0.8333, 0.6667, 0.8333, 0.75, 0.7917, 0.75, 0.7917, 0.5, 0.8333, 0.5, 0.8333, 0.5833, 0.7917, 0.5833, 0.75, 0.5, 0.7917, 0.5, 0.7917, 0.5833, 0.75, 0.5833, 0.7083, 0.5, 0.75, 0.5, 0.75, 0.5833, 0.7083, 0.5833, 0.6667, 0.5, 0.7083, 0.5, 0.7083, 0.5833, 0.6667, 0.5833, 0.625, 0.5, 0.6667, 0.5, 0.6667, 0.5833, 0.625, 0.5833, 0.8333, 0.5, 0.875, 0.5, 0.875, 0.5833, 0.8333, 0.5833, 0.7083, 0.6667, 0.75, 0.6667, 0.75, 0.6667, 0.7083, 0.6667, 0.7083, 0.5833, 0.6667, 0.5833, 0.6667, 0.5833, 0.7083, 0.5833, 0.6667, 0.6667, 0.7083, 0.6667, 0.7083, 0.6667, 0.6667, 0.6667, 0.625, 1.0, 0.625, 0.9583, 0.625, 0.9583, 0.625, 1.0, 0.6667, 0.5833, 0.625, 0.5833, 0.625, 0.5833, 0.6667, 0.5833, 0.625, 0.6667, 0.6667, 0.6667, 0.6667, 0.6667, 0.625, 0.6667, 0.875, 0.5833, 0.8333, 0.5833, 0.8333, 0.5833, 0.875, 0.5833, 0.625, 0.7917, 0.625, 0.75, 0.625, 0.75, 0.625, 0.7917, 0.8333, 0.6667, 0.875, 0.6667, 0.875, 0.6667, 0.8333, 0.6667, 0.625, 0.8333, 0.625, 0.7917, 0.625, 0.7917, 0.625, 0.8333, 0.625, 0.25, 0.625, 0.1667, 0.625, 0.1667, 0.625, 0.25, 0.625, 0.875, 0.625, 0.8333, 0.625, 0.8333, 0.625, 0.875, 0.375, 1.0, 0.625, 1.0, 0.625, 1.0, 0.375, 1.0, 0.625, 0.9167, 0.625, 0.875, 0.625, 0.875, 0.625, 0.9167, 0.8333, 0.5833, 0.7917, 0.5833, 0.7917, 0.5833, 0.8333, 0.5833, 0.375, 0.4583, 0.625, 0.4583, 0.625, 0.5, 0.375, 0.5, 0.375, 0.9583, 0.625, 0.9583, 0.625, 1.0, 0.375, 1.0, 0.375, 0.75, 0.375, 0.7917, 0.375, 0.7917, 0.375, 0.75, 0.625, 0.4583, 0.625, 0.4167, 0.625, 0.4167, 0.625, 0.4583, 0.75, 0.5833, 0.7083, 0.5833, 0.7083, 0.5833, 0.75, 0.5833, 0.625, 0.4167, 0.625, 0.375, 0.625, 0.375, 0.625, 0.4167, 0.75, 0.6667, 0.7917, 0.6667, 0.7917, 0.6667, 0.75, 0.6667, 0.625, 0.375, 0.625, 0.3333, 0.625, 0.3333, 0.625, 0.375, 0.375, 0.4583, 0.375, 0.5, 0.375, 0.5, 0.375, 0.4583, 0.1667, 0.6667, 0.2083, 0.6667, 0.2083, 0.75, 0.1667, 0.75, 0.2083, 0.6667, 0.25, 0.6667, 0.25, 0.75, 0.2083, 0.75, 0.25, 0.6667, 0.2917, 0.6667, 0.2917, 0.75, 0.25, 0.75, 0.2917, 0.6667, 0.3333, 0.6667, 0.3333, 0.75, 0.2917, 0.75, 0.375, 0.75, 0.625, 0.75, 0.625, 0.7917, 0.375, 0.7917, 0.375, 0.7917, 0.625, 0.7917, 0.625, 0.8333, 0.375, 0.8333, 0.375, 0.8333, 0.625, 0.8333, 0.625, 0.875, 0.375, 0.875, 0.375, 0.875, 0.625, 0.875, 0.625, 0.9167, 0.375, 0.9167, 0.375, 0.9167, 0.625, 0.9167, 0.625, 0.9583, 0.375, 0.9583, 0.375, 0.25, 0.625, 0.25, 0.625, 0.2917, 0.375, 0.2917, 0.375, 0.2917, 0.625, 0.2917, 0.625, 0.3333, 0.375, 0.3333, 0.375, 0.3333, 0.625, 0.3333, 0.625, 0.375, 0.375, 0.375, 0.375, 0.375, 0.625, 0.375, 0.625, 0.4167, 0.375, 0.4167, 0.375, 0.4167, 0.625, 0.4167, 0.625, 0.4583, 0.375, 0.4583, 0.3333, 0.5833, 0.3333, 0.5, 0.3333, 0.5, 0.3333, 0.5833, 0.1667, 0.6667, 0.1667, 0.75, 0.1667, 0.75, 0.1667, 0.6667, 0.375, 0.25, 0.375, 0.2917, 0.375, 0.2917, 0.375, 0.25, 0.375, 0.9583, 0.375, 1.0, 0.375, 1.0, 0.375, 0.9583, 0.1667, 0.5, 0.1667, 0.5833, 0.1667, 0.5833, 0.1667, 0.5, 0.1667, 0.5833, 0.1667, 0.6667, 0.1667, 0.6667, 0.1667, 0.5833, 0.3333, 0.75, 0.3333, 0.6667, 0.3333, 0.6667, 0.3333, 0.75, 0.3333, 0.6667, 0.3333, 0.5833, 0.3333, 0.5833, 0.3333, 0.6667, 0.2917, 0.5, 0.3333, 0.5, 0.3333, 0.5833, 0.2917, 0.5833, 0.2917, 0.5833, 0.3333, 0.5833, 0.3333, 0.6667, 0.2917, 0.6667, 0.25, 0.5, 0.2917, 0.5, 0.2917, 0.5833, 0.25, 0.5833, 0.25, 0.5833, 0.2917, 0.5833, 0.2917, 0.6667, 0.25, 0.6667, 0.2083, 0.5, 0.25, 0.5, 0.25, 0.5833, 0.2083, 0.5833, 0.2083, 0.5833, 0.25, 0.5833, 0.25, 0.6667, 0.2083, 0.6667, 0.1667, 0.5, 0.2083, 0.5, 0.2083, 0.5833, 0.1667, 0.5833, 0.1667, 0.5833, 0.2083, 0.5833, 0.2083, 0.6667, 0.1667, 0.6667, 0.7917, 0.5833, 0.75, 0.5833, 0.75, 0.5833, 0.7917, 0.5833, 0.7917, 0.5833, 0.8333, 0.5833, 0.8333, 0.6667, 0.7917, 0.6667, 0.625, 0.5, 0.625, 0.4583, 0.625, 0.4583, 0.625, 0.5, 0.75, 0.5833, 0.7917, 0.5833, 0.7917, 0.6667, 0.75, 0.6667, 0.625, 0.3333, 0.625, 0.2917, 0.625, 0.2917, 0.625, 0.3333, 0.7083, 0.5833, 0.75, 0.5833, 0.75, 0.6667, 0.7083, 0.6667, 0.7917, 0.6667, 0.8333, 0.6667, 0.8333, 0.6667, 0.7917, 0.6667, 0.6667, 0.5833, 0.7083, 0.5833, 0.7083, 0.6667, 0.6667, 0.6667, 0.625, 0.9583, 0.625, 0.9167, 0.625, 0.9167, 0.625, 0.9583, 0.625, 0.5833, 0.6667, 0.5833, 0.6667, 0.6667, 0.625, 0.6667, 0.625, 0.2917, 0.625, 0.25, 0.625, 0.25, 0.625, 0.2917, 0.8333, 0.5833, 0.875, 0.5833, 0.875, 0.6667, 0.8333, 0.6667, 0.8333, 0.6667, 0.875, 0.6667, 0.875, 0.75, 0.8333, 0.75, 0.625, 0.6667, 0.6667, 0.6667, 0.6667, 0.75, 0.625, 0.75, 0.6667, 0.6667, 0.7083, 0.6667, 0.7083, 0.75, 0.6667, 0.75, 0.7083, 0.6667, 0.75, 0.6667, 0.75, 0.75, 0.7083, 0.75, 0.75, 0.6667, 0.7917, 0.6667, 0.7917, 0.75, 0.75, 0.75, 0.7917, 0.6667, 0.8333, 0.6667, 0.8333, 0.75, 0.7917, 0.75, 0.7917, 0.5, 0.8333, 0.5, 0.8333, 0.5833, 0.7917, 0.5833, 0.75, 0.5, 0.7917, 0.5, 0.7917, 0.5833, 0.75, 0.5833, 0.7083, 0.5, 0.75, 0.5, 0.75, 0.5833, 0.7083, 0.5833, 0.6667, 0.5, 0.7083, 0.5, 0.7083, 0.5833, 0.6667, 0.5833, 0.625, 0.5, 0.6667, 0.5, 0.6667, 0.5833, 0.625, 0.5833, 0.8333, 0.5, 0.875, 0.5, 0.875, 0.5833, 0.8333, 0.5833, 0.7083, 0.6667, 0.75, 0.6667, 0.75, 0.6667, 0.7083, 0.6667, 0.7083, 0.5833, 0.6667, 0.5833, 0.6667, 0.5833, 0.7083, 0.5833, 0.6667, 0.6667, 0.7083, 0.6667, 0.7083, 0.6667, 0.6667, 0.6667, 0.625, 1.0, 0.625, 0.9583, 0.625, 0.9583, 0.625, 1.0, 0.6667, 0.5833, 0.625, 0.5833, 0.625, 0.5833, 0.6667, 0.5833, 0.625, 0.6667, 0.6667, 0.6667, 0.6667, 0.6667, 0.625, 0.6667, 0.875, 0.5833, 0.8333, 0.5833, 0.8333, 0.5833, 0.875, 0.5833, 0.625, 0.7917, 0.625, 0.75, 0.625, 0.75, 0.625, 0.7917, 0.8333, 0.6667, 0.875, 0.6667, 0.875, 0.6667, 0.8333, 0.6667, 0.625, 0.8333, 0.625, 0.7917, 0.625, 0.7917, 0.625, 0.8333, 0.625, 0.875, 0.625, 0.8333, 0.625, 0.8333, 0.625, 0.875, 0.625, 0.9167, 0.625, 0.875, 0.625, 0.875, 0.625, 0.9167, 0.8333, 0.5833, 0.7917, 0.5833, 0.7917, 0.5833, 0.8333, 0.5833, 0.375, 0.9583, 0.625, 0.9583, 0.625, 1.0, 0.375, 1.0, 0.1667, 0.6667, 0.2083, 0.6667, 0.2083, 0.75, 0.1667, 0.75, 0.375, 0.9167, 0.625, 0.9167, 0.625, 0.9583, 0.375, 0.9583, 0.375, 0.25, 0.625, 0.25, 0.625, 0.2917, 0.375, 0.2917, 0.375, 0.2917, 0.625, 0.2917, 0.625, 0.3333, 0.375, 0.3333, 0.1667, 0.6667, 0.1667, 0.75, 0.1667, 0.75, 0.1667, 0.6667, 0.375, 0.25, 0.375, 0.2917, 0.375, 0.2917, 0.375, 0.25, 0.375, 0.9583, 0.375, 1.0, 0.375, 1.0, 0.375, 0.9583, 0.1667, 0.5, 0.1667, 0.5833, 0.1667, 0.5833, 0.1667, 0.5, 0.1667, 0.5833, 0.1667, 0.6667, 0.1667, 0.6667, 0.1667, 0.5833, 0.1667, 0.5, 0.2083, 0.5, 0.2083, 0.5833, 0.1667, 0.5833, 0.1667, 0.5833, 0.2083, 0.5833, 0.2083, 0.6667, 0.1667, 0.6667, 0.7917, 0.5833, 0.8333, 0.5833, 0.8333, 0.6667, 0.7917, 0.6667, 0.625, 0.3333, 0.625, 0.2917, 0.625, 0.2917, 0.625, 0.3333, 0.7917, 0.6667, 0.8333, 0.6667, 0.8333, 0.6667, 0.7917, 0.6667, 0.625, 0.9583, 0.625, 0.9167, 0.625, 0.9167, 0.625, 0.9583, 0.625, 0.2917, 0.625, 0.25, 0.625, 0.25, 0.625, 0.2917, 0.8333, 0.5833, 0.875, 0.5833, 0.875, 0.6667, 0.8333, 0.6667, 0.8333, 0.6667, 0.875, 0.6667, 0.875, 0.75, 0.8333, 0.75, 0.7917, 0.6667, 0.8333, 0.6667, 0.8333, 0.75, 0.7917, 0.75, 0.7917, 0.5, 0.8333, 0.5, 0.8333, 0.5833, 0.7917, 0.5833, 0.8333, 0.5, 0.875, 0.5, 0.875, 0.5833, 0.8333, 0.5833, 0.625, 1.0, 0.625, 0.9583, 0.625, 0.9583, 0.625, 1.0, 0.875, 0.5833, 0.8333, 0.5833, 0.8333, 0.5833, 0.875, 0.5833, 0.8333, 0.6667, 0.875, 0.6667, 0.875, 0.6667, 0.8333, 0.6667, 0.8333, 0.5833, 0.7917, 0.5833, 0.7917, 0.5833, 0.8333, 0.5833, 0.375, 0.1667, 0.625, 0.1667, 0.625, 0.25, 0.375, 0.25, 0.375, 0.0, 0.625, 0.0, 0.625, 0.08333, 0.375, 0.08333, 0.625, 0.08333, 0.625, 0.0, 0.625, 0.0, 0.625, 0.08333, 0.625, 0.25, 0.375, 0.25, 0.375, 0.25, 0.625, 0.25, 0.625, 1.0, 0.625, 1.0, 0.625, 1.0, 0.625, 1.0, 0.375, 0.08333, 0.375, 0.0, 0.375, 0.0, 0.375, 0.08333, 0.875, 0.6667, 0.875, 0.6667, 0.875, 0.6667, 0.875, 0.6667, 0.875, 0.75, 0.875, 0.6667, 0.875, 0.6667, 0.875, 0.75, 0.375, 0.25, 0.375, 0.1667, 0.375, 0.1667, 0.375, 0.25, 0.375, 0.1667, 0.625, 0.1667, 0.625, 0.1667, 0.375, 0.1667, 1.0, 0.5, 1.0, 1.0, 0.875, 1.0, 0.875, 0.5, 0.875, 0.5, 0.875, 1.0, 0.75, 1.0, 0.75, 0.5, 0.75, 1.0, 0.625, 1.0, 0.625, 0.5, 0.625, 0.5, 0.625, 1.0, 0.5, 1.0, 0.5, 0.5, 0.5, 0.5, 0.5, 1.0, 0.375, 1.0, 0.375, 0.5, 0.375, 0.5, 0.375, 1.0, 0.25, 1.0, 0.25, 0.5, 0.4197, 0.4197, 0.25, 0.49, 0.08029, 0.4197, 0.01, 0.25, 0.08029, 0.08029, 0.25, 0.01, 0.4197, 0.08029, 0.49, 0.25, 0.25, 0.5, 0.25, 1.0, 0.125, 1.0, 0.125, 0.5, 0.125, 1.0, 0.0, 1.0, 0.0, 0.5, 0.75, 0.49, 0.99, 0.25, 0.9197, 0.08029, 0.75, 0.01, 0.5803, 0.08029, 0.5803, 0.4197, 0.375, 0.0, 0.625, 0.0, 0.625, 0.25, 0.375, 0.25, 0.375, 0.25, 0.625, 0.25, 0.625, 0.5, 0.375, 0.5, 0.375, 0.5, 0.625, 0.5, 0.625, 0.75, 0.375, 0.75, 0.375, 0.75, 0.625, 0.75, 0.625, 1.0, 0.375, 1.0, 0.125, 0.5, 0.375, 0.5, 0.375, 0.75, 0.125, 0.75, 0.625, 0.5, 0.875, 0.5, 0.875, 0.75, 0.625, 0.75, 0.375, 0.0, 0.625, 0.0, 0.625, 0.25, 0.375, 0.25, 0.375, 0.25, 0.625, 0.25, 0.625, 0.5, 0.375, 0.5, 0.375, 0.5, 0.625, 0.5, 0.625, 0.75, 0.375, 0.75, 0.375, 0.75, 0.625, 0.75, 0.625, 1.0, 0.375, 1.0, 0.125, 0.5, 0.375, 0.5, 0.375, 0.75, 0.125, 0.75, 0.625, 0.5, 0.875, 0.5, 0.875, 0.75, 0.625, 0.75, 0.375, 0.0, 0.625, 0.0, 0.625, 0.25, 0.375, 0.25, 0.375, 0.25, 0.625, 0.25, 0.625, 0.5, 0.375, 0.5, 0.375, 0.5, 0.625, 0.5, 0.625, 0.75, 0.375, 0.75, 0.375, 0.75, 0.625, 0.75, 0.625, 1.0, 0.375, 1.0, 0.125, 0.5, 0.375, 0.5, 0.375, 0.75, 0.125, 0.75, 0.625, 0.5, 0.875, 0.5, 0.875, 0.75, 0.625, 0.75, 0.375, 0.0, 0.625, 0.0, 0.625, 0.25, 0.375, 0.25, 0.375, 0.25, 0.625, 0.25, 0.625, 0.5, 0.375, 0.5, 0.375, 0.5, 0.625, 0.5, 0.625, 0.75, 0.375, 0.75, 0.375, 0.75, 0.625, 0.75, 0.625, 1.0, 0.375, 1.0, 0.125, 0.5, 0.375, 0.5, 0.375, 0.75, 0.125, 0.75, 0.625, 0.5, 0.875, 0.5, 0.875, 0.75, 0.625, 0.75, 0.375, 0.4583, 0.625, 0.4583, 0.625, 0.5, 0.375, 0.5, 0.375, 0.75, 0.375, 0.7917, 0.375, 0.7917, 0.375, 0.75, 0.625, 0.4583, 0.625, 0.4167, 0.625, 0.4167, 0.625, 0.4583, 0.75, 0.5833, 0.7083, 0.5833, 0.7083, 0.5833, 0.75, 0.5833, 0.625, 0.4167, 0.625, 0.375, 0.625, 0.375, 0.625, 0.4167, 0.375, 0.4583, 0.375, 0.5, 0.375, 0.5, 0.375, 0.4583, 0.25, 0.6667, 0.2917, 0.6667, 0.2917, 0.75, 0.25, 0.75, 0.2917, 0.6667, 0.3333, 0.6667, 0.3333, 0.75, 0.2917, 0.75, 0.375, 0.75, 0.625, 0.75, 0.625, 0.7917, 0.375, 0.7917, 0.375, 0.7917, 0.625, 0.7917, 0.625, 0.8333, 0.375, 0.8333, 0.375, 0.8333, 0.625, 0.8333, 0.625, 0.875, 0.375, 0.875, 0.375, 0.375, 0.625, 0.375, 0.625, 0.4167, 0.375, 0.4167, 0.375, 0.4167, 0.625, 0.4167, 0.625, 0.4583, 0.375, 0.4583, 0.3333, 0.5833, 0.3333, 0.5, 0.3333, 0.5, 0.3333, 0.5833, 0.3333, 0.75, 0.3333, 0.6667, 0.3333, 0.6667, 0.3333, 0.75, 0.3333, 0.6667, 0.3333, 0.5833, 0.3333, 0.5833, 0.3333, 0.6667, 0.2917, 0.5, 0.3333, 0.5, 0.3333, 0.5833, 0.2917, 0.5833, 0.2917, 0.5833, 0.3333, 0.5833, 0.3333, 0.6667, 0.2917, 0.6667, 0.25, 0.5, 0.2917, 0.5, 0.2917, 0.5833, 0.25, 0.5833, 0.25, 0.5833, 0.2917, 0.5833, 0.2917, 0.6667, 0.25, 0.6667, 0.625, 0.5, 0.625, 0.4583, 0.625, 0.4583, 0.625, 0.5, 0.7083, 0.5833, 0.75, 0.5833, 0.75, 0.6667, 0.7083, 0.6667, 0.6667, 0.5833, 0.7083, 0.5833, 0.7083, 0.6667, 0.6667, 0.6667, 0.625, 0.5833, 0.6667, 0.5833, 0.6667, 0.6667, 0.625, 0.6667, 0.625, 0.6667, 0.6667, 0.6667, 0.6667, 0.75, 0.625, 0.75, 0.6667, 0.6667, 0.7083, 0.6667, 0.7083, 0.75, 0.6667, 0.75, 0.7083, 0.6667, 0.75, 0.6667, 0.75, 0.75, 0.7083, 0.75, 0.7083, 0.5, 0.75, 0.5, 0.75, 0.5833, 0.7083, 0.5833, 0.6667, 0.5, 0.7083, 0.5, 0.7083, 0.5833, 0.6667, 0.5833, 0.625, 0.5, 0.6667, 0.5, 0.6667, 0.5833, 0.625, 0.5833, 0.7083, 0.6667, 0.75, 0.6667, 0.75, 0.6667, 0.7083, 0.6667, 0.7083, 0.5833, 0.6667, 0.5833, 0.6667, 0.5833, 0.7083, 0.5833, 0.6667, 0.6667, 0.7083, 0.6667, 0.7083, 0.6667, 0.6667, 0.6667, 0.6667, 0.5833, 0.625, 0.5833, 0.625, 0.5833, 0.6667, 0.5833, 0.625, 0.6667, 0.6667, 0.6667, 0.6667, 0.6667, 0.625, 0.6667, 0.625, 0.7917, 0.625, 0.75, 0.625, 0.75, 0.625, 0.7917, 0.625, 0.8333, 0.625, 0.7917, 0.625, 0.7917, 0.625, 0.8333, 0.625, 0.875, 0.625, 0.8333, 0.625, 0.8333, 0.625, 0.875, 0.375, 0.4583, 0.625, 0.4583, 0.625, 0.5, 0.375, 0.5, 0.375, 0.9583, 0.625, 0.9583, 0.625, 1.0, 0.375, 1.0, 0.375, 0.75, 0.375, 0.7917, 0.375, 0.7917, 0.375, 0.75, 0.625, 0.4583, 0.625, 0.4167, 0.625, 0.4167, 0.625, 0.4583, 0.75, 0.5833, 0.7083, 0.5833, 0.7083, 0.5833, 0.75, 0.5833, 0.625, 0.4167, 0.625, 0.375, 0.625, 0.375, 0.625, 0.4167, 0.75, 0.6667, 0.7917, 0.6667, 0.7917, 0.6667, 0.75, 0.6667, 0.625, 0.375, 0.625, 0.3333, 0.625, 0.3333, 0.625, 0.375, 0.375, 0.4583, 0.375, 0.5, 0.375, 0.5, 0.375, 0.4583, 0.1667, 0.6667, 0.2083, 0.6667, 0.2083, 0.75, 0.1667, 0.75, 0.2083, 0.6667, 0.25, 0.6667, 0.25, 0.75, 0.2083, 0.75, 0.25, 0.6667, 0.2917, 0.6667, 0.2917, 0.75, 0.25, 0.75, 0.2917, 0.6667, 0.3333, 0.6667, 0.3333, 0.75, 0.2917, 0.75, 0.375, 0.75, 0.625, 0.75, 0.625, 0.7917, 0.375, 0.7917, 0.375, 0.7917, 0.625, 0.7917, 0.625, 0.8333, 0.375, 0.8333, 0.375, 0.8333, 0.625, 0.8333, 0.625, 0.875, 0.375, 0.875, 0.375, 0.875, 0.625, 0.875, 0.625, 0.9167, 0.375, 0.9167, 0.375, 0.9167, 0.625, 0.9167, 0.625, 0.9583, 0.375, 0.9583, 0.375, 0.25, 0.625, 0.25, 0.625, 0.2917, 0.375, 0.2917, 0.375, 0.2917, 0.625, 0.2917, 0.625, 0.3333, 0.375, 0.3333, 0.375, 0.3333, 0.625, 0.3333, 0.625, 0.375, 0.375, 0.375, 0.375, 0.375, 0.625, 0.375, 0.625, 0.4167, 0.375, 0.4167, 0.375, 0.4167, 0.625, 0.4167, 0.625, 0.4583, 0.375, 0.4583, 0.3333, 0.5833, 0.3333, 0.5, 0.3333, 0.5, 0.3333, 0.5833, 0.1667, 0.6667, 0.1667, 0.75, 0.1667, 0.75, 0.1667, 0.6667, 0.375, 0.25, 0.375, 0.2917, 0.375, 0.2917, 0.375, 0.25, 0.375, 0.9583, 0.375, 1.0, 0.375, 1.0, 0.375, 0.9583, 0.1667, 0.5, 0.1667, 0.5833, 0.1667, 0.5833, 0.1667, 0.5, 0.1667, 0.5833, 0.1667, 0.6667, 0.1667, 0.6667, 0.1667, 0.5833, 0.3333, 0.75, 0.3333, 0.6667, 0.3333, 0.6667, 0.3333, 0.75, 0.3333, 0.6667, 0.3333, 0.5833, 0.3333, 0.5833, 0.3333, 0.6667, 0.2917, 0.5, 0.3333, 0.5, 0.3333, 0.5833, 0.2917, 0.5833, 0.2917, 0.5833, 0.3333, 0.5833, 0.3333, 0.6667, 0.2917, 0.6667, 0.25, 0.5, 0.2917, 0.5, 0.2917, 0.5833, 0.25, 0.5833, 0.25, 0.5833, 0.2917, 0.5833, 0.2917, 0.6667, 0.25, 0.6667, 0.2083, 0.5, 0.25, 0.5, 0.25, 0.5833, 0.2083, 0.5833, 0.2083, 0.5833, 0.25, 0.5833, 0.25, 0.6667, 0.2083, 0.6667, 0.1667, 0.5, 0.2083, 0.5, 0.2083, 0.5833, 0.1667, 0.5833, 0.1667, 0.5833, 0.2083, 0.5833, 0.2083, 0.6667, 0.1667, 0.6667, 0.7917, 0.5833, 0.75, 0.5833, 0.75, 0.5833, 0.7917, 0.5833, 0.7917, 0.5833, 0.8333, 0.5833, 0.8333, 0.6667, 0.7917, 0.6667, 0.625, 0.5, 0.625, 0.4583, 0.625, 0.4583, 0.625, 0.5, 0.75, 0.5833, 0.7917, 0.5833, 0.7917, 0.6667, 0.75, 0.6667, 0.625, 0.3333, 0.625, 0.2917, 0.625, 0.2917, 0.625, 0.3333, 0.7083, 0.5833, 0.75, 0.5833, 0.75, 0.6667, 0.7083, 0.6667, 0.7917, 0.6667, 0.8333, 0.6667, 0.8333, 0.6667, 0.7917, 0.6667, 0.6667, 0.5833, 0.7083, 0.5833, 0.7083, 0.6667, 0.6667, 0.6667, 0.625, 0.9583, 0.625, 0.9167, 0.625, 0.9167, 0.625, 0.9583, 0.625, 0.5833, 0.6667, 0.5833, 0.6667, 0.6667, 0.625, 0.6667, 0.625, 0.2917, 0.625, 0.25, 0.625, 0.25, 0.625, 0.2917, 0.8333, 0.5833, 0.875, 0.5833, 0.875, 0.6667, 0.8333, 0.6667, 0.8333, 0.6667, 0.875, 0.6667, 0.875, 0.75, 0.8333, 0.75, 0.625, 0.6667, 0.6667, 0.6667, 0.6667, 0.75, 0.625, 0.75, 0.6667, 0.6667, 0.7083, 0.6667, 0.7083, 0.75, 0.6667, 0.75, 0.7083, 0.6667, 0.75, 0.6667, 0.75, 0.75, 0.7083, 0.75, 0.75, 0.6667, 0.7917, 0.6667, 0.7917, 0.75, 0.75, 0.75, 0.7917, 0.6667, 0.8333, 0.6667, 0.8333, 0.75, 0.7917, 0.75, 0.7917, 0.5, 0.8333, 0.5, 0.8333, 0.5833, 0.7917, 0.5833, 0.75, 0.5, 0.7917, 0.5, 0.7917, 0.5833, 0.75, 0.5833, 0.7083, 0.5, 0.75, 0.5, 0.75, 0.5833, 0.7083, 0.5833, 0.6667, 0.5, 0.7083, 0.5, 0.7083, 0.5833, 0.6667, 0.5833, 0.625, 0.5, 0.6667, 0.5, 0.6667, 0.5833, 0.625, 0.5833, 0.8333, 0.5, 0.875, 0.5, 0.875, 0.5833, 0.8333, 0.5833, 0.7083, 0.6667, 0.75, 0.6667, 0.75, 0.6667, 0.7083, 0.6667, 0.7083, 0.5833, 0.6667, 0.5833, 0.6667, 0.5833, 0.7083, 0.5833, 0.6667, 0.6667, 0.7083, 0.6667, 0.7083, 0.6667, 0.6667, 0.6667, 0.625, 1.0, 0.625, 0.9583, 0.625, 0.9583, 0.625, 1.0, 0.6667, 0.5833, 0.625, 0.5833, 0.625, 0.5833, 0.6667, 0.5833, 0.625, 0.6667, 0.6667, 0.6667, 0.6667, 0.6667, 0.625, 0.6667, 0.875, 0.5833, 0.8333, 0.5833, 0.8333, 0.5833, 0.875, 0.5833, 0.625, 0.7917, 0.625, 0.75, 0.625, 0.75, 0.625, 0.7917, 0.8333, 0.6667, 0.875, 0.6667, 0.875, 0.6667, 0.8333, 0.6667, 0.625, 0.8333, 0.625, 0.7917, 0.625, 0.7917, 0.625, 0.8333, 0.625, 0.875, 0.625, 0.8333, 0.625, 0.8333, 0.625, 0.875, 0.625, 0.9167, 0.625, 0.875, 0.625, 0.875, 0.625, 0.9167, 0.8333, 0.5833, 0.7917, 0.5833, 0.7917, 0.5833, 0.8333, 0.5833, 0.375, 0.4583, 0.625, 0.4583, 0.625, 0.5, 0.375, 0.5, 0.375, 0.9583, 0.625, 0.9583, 0.625, 1.0, 0.375, 1.0, 0.375, 0.75, 0.375, 0.7917, 0.375, 0.7917, 0.375, 0.75, 0.625, 0.4583, 0.625, 0.4167, 0.625, 0.4167, 0.625, 0.4583, 0.75, 0.5833, 0.7083, 0.5833, 0.7083, 0.5833, 0.75, 0.5833, 0.625, 0.4167, 0.625, 0.375, 0.625, 0.375, 0.625, 0.4167, 0.75, 0.6667, 0.7917, 0.6667, 0.7917, 0.6667, 0.75, 0.6667, 0.625, 0.375, 0.625, 0.3333, 0.625, 0.3333, 0.625, 0.375, 0.375, 0.4583, 0.375, 0.5, 0.375, 0.5, 0.375, 0.4583, 0.1667, 0.6667, 0.2083, 0.6667, 0.2083, 0.75, 0.1667, 0.75, 0.2083, 0.6667, 0.25, 0.6667, 0.25, 0.75, 0.2083, 0.75, 0.25, 0.6667, 0.2917, 0.6667, 0.2917, 0.75, 0.25, 0.75, 0.2917, 0.6667, 0.3333, 0.6667, 0.3333, 0.75, 0.2917, 0.75, 0.375, 0.75, 0.625, 0.75, 0.625, 0.7917, 0.375, 0.7917, 0.375, 0.7917, 0.625, 0.7917, 0.625, 0.8333, 0.375, 0.8333, 0.375, 0.8333, 0.625, 0.8333, 0.625, 0.875, 0.375, 0.875, 0.375, 0.875, 0.625, 0.875, 0.625, 0.9167, 0.375, 0.9167, 0.375, 0.9167, 0.625, 0.9167, 0.625, 0.9583, 0.375, 0.9583, 0.375, 0.25, 0.625, 0.25, 0.625, 0.2917, 0.375, 0.2917, 0.375, 0.2917, 0.625, 0.2917, 0.625, 0.3333, 0.375, 0.3333, 0.375, 0.3333, 0.625, 0.3333, 0.625, 0.375, 0.375, 0.375, 0.375, 0.375, 0.625, 0.375, 0.625, 0.4167, 0.375, 0.4167, 0.375, 0.4167, 0.625, 0.4167, 0.625, 0.4583, 0.375, 0.4583, 0.3333, 0.5833, 0.3333, 0.5, 0.3333, 0.5, 0.3333, 0.5833, 0.1667, 0.6667, 0.1667, 0.75, 0.1667, 0.75, 0.1667, 0.6667, 0.375, 0.25, 0.375, 0.2917, 0.375, 0.2917, 0.375, 0.25, 0.375, 0.9583, 0.375, 1.0, 0.375, 1.0, 0.375, 0.9583, 0.1667, 0.5, 0.1667, 0.5833, 0.1667, 0.5833, 0.1667, 0.5, 0.1667, 0.5833, 0.1667, 0.6667, 0.1667, 0.6667, 0.1667, 0.5833, 0.3333, 0.75, 0.3333, 0.6667, 0.3333, 0.6667, 0.3333, 0.75, 0.3333, 0.6667, 0.3333, 0.5833, 0.3333, 0.5833, 0.3333, 0.6667, 0.2917, 0.5, 0.3333, 0.5, 0.3333, 0.5833, 0.2917, 0.5833, 0.2917, 0.5833, 0.3333, 0.5833, 0.3333, 0.6667, 0.2917, 0.6667, 0.25, 0.5, 0.2917, 0.5, 0.2917, 0.5833, 0.25, 0.5833, 0.25, 0.5833, 0.2917, 0.5833, 0.2917, 0.6667, 0.25, 0.6667, 0.2083, 0.5, 0.25, 0.5, 0.25, 0.5833, 0.2083, 0.5833, 0.2083, 0.5833, 0.25, 0.5833, 0.25, 0.6667, 0.2083, 0.6667, 0.1667, 0.5, 0.2083, 0.5, 0.2083, 0.5833, 0.1667, 0.5833, 0.1667, 0.5833, 0.2083, 0.5833, 0.2083, 0.6667, 0.1667, 0.6667, 0.7917, 0.5833, 0.75, 0.5833, 0.75, 0.5833, 0.7917, 0.5833, 0.7917, 0.5833, 0.8333, 0.5833, 0.8333, 0.6667, 0.7917, 0.6667, 0.625, 0.5, 0.625, 0.4583, 0.625, 0.4583, 0.625, 0.5, 0.75, 0.5833, 0.7917, 0.5833, 0.7917, 0.6667, 0.75, 0.6667, 0.625, 0.3333, 0.625, 0.2917, 0.625, 0.2917, 0.625, 0.3333, 0.7083, 0.5833, 0.75, 0.5833, 0.75, 0.6667, 0.7083, 0.6667, 0.7917, 0.6667, 0.8333, 0.6667, 0.8333, 0.6667, 0.7917, 0.6667, 0.6667, 0.5833, 0.7083, 0.5833, 0.7083, 0.6667, 0.6667, 0.6667, 0.625, 0.9583, 0.625, 0.9167, 0.625, 0.9167, 0.625, 0.9583, 0.625, 0.5833, 0.6667, 0.5833, 0.6667, 0.6667, 0.625, 0.6667, 0.625, 0.2917, 0.625, 0.25, 0.625, 0.25, 0.625, 0.2917, 0.8333, 0.5833, 0.875, 0.5833, 0.875, 0.6667, 0.8333, 0.6667, 0.8333, 0.6667, 0.875, 0.6667, 0.875, 0.75, 0.8333, 0.75, 0.625, 0.6667, 0.6667, 0.6667, 0.6667, 0.75, 0.625, 0.75, 0.6667, 0.6667, 0.7083, 0.6667, 0.7083, 0.75, 0.6667, 0.75, 0.7083, 0.6667, 0.75, 0.6667, 0.75, 0.75, 0.7083, 0.75, 0.75, 0.6667, 0.7917, 0.6667, 0.7917, 0.75, 0.75, 0.75, 0.7917, 0.6667, 0.8333, 0.6667, 0.8333, 0.75, 0.7917, 0.75, 0.7917, 0.5, 0.8333, 0.5, 0.8333, 0.5833, 0.7917, 0.5833, 0.75, 0.5, 0.7917, 0.5, 0.7917, 0.5833, 0.75, 0.5833, 0.7083, 0.5, 0.75, 0.5, 0.75, 0.5833, 0.7083, 0.5833, 0.6667, 0.5, 0.7083, 0.5, 0.7083, 0.5833, 0.6667, 0.5833, 0.625, 0.5, 0.6667, 0.5, 0.6667, 0.5833, 0.625, 0.5833, 0.8333, 0.5, 0.875, 0.5, 0.875, 0.5833, 0.8333, 0.5833, 0.7083, 0.6667, 0.75, 0.6667, 0.75, 0.6667, 0.7083, 0.6667, 0.7083, 0.5833, 0.6667, 0.5833, 0.6667, 0.5833, 0.7083, 0.5833, 0.6667, 0.6667, 0.7083, 0.6667, 0.7083, 0.6667, 0.6667, 0.6667, 0.625, 1.0, 0.625, 0.9583, 0.625, 0.9583, 0.625, 1.0, 0.6667, 0.5833, 0.625, 0.5833, 0.625, 0.5833, 0.6667, 0.5833, 0.625, 0.6667, 0.6667, 0.6667, 0.6667, 0.6667, 0.625, 0.6667, 0.875, 0.5833, 0.8333, 0.5833, 0.8333, 0.5833, 0.875, 0.5833, 0.625, 0.7917, 0.625, 0.75, 0.625, 0.75, 0.625, 0.7917, 0.8333, 0.6667, 0.875, 0.6667, 0.875, 0.6667, 0.8333, 0.6667, 0.625, 0.8333, 0.625, 0.7917, 0.625, 0.7917, 0.625, 0.8333, 0.625, 0.875, 0.625, 0.8333, 0.625, 0.8333, 0.625, 0.875, 0.625, 0.9167, 0.625, 0.875, 0.625, 0.875, 0.625, 0.9167, 0.8333, 0.5833, 0.7917, 0.5833, 0.7917, 0.5833, 0.8333, 0.5833, 0.375, 0.4583, 0.625, 0.4583, 0.625, 0.5, 0.375, 0.5, 0.375, 0.75, 0.375, 0.7917, 0.375, 0.7917, 0.375, 0.75, 0.625, 0.4583, 0.625, 0.4167, 0.625, 0.4167, 0.625, 0.4583, 0.75, 0.5833, 0.7083, 0.5833, 0.7083, 0.5833, 0.75, 0.5833, 0.625, 0.4167, 0.625, 0.375, 0.625, 0.375, 0.625, 0.4167, 0.75, 0.6667, 0.7917, 0.6667, 0.7917, 0.6667, 0.75, 0.6667, 0.625, 0.375, 0.625, 0.3333, 0.625, 0.3333, 0.625, 0.375, 0.375, 0.4583, 0.375, 0.5, 0.375, 0.5, 0.375, 0.4583, 0.2083, 0.6667, 0.25, 0.6667, 0.25, 0.75, 0.2083, 0.75, 0.25, 0.6667, 0.2917, 0.6667, 0.2917, 0.75, 0.25, 0.75, 0.2917, 0.6667, 0.3333, 0.6667, 0.3333, 0.75, 0.2917, 0.75, 0.375, 0.75, 0.625, 0.75, 0.625, 0.7917, 0.375, 0.7917, 0.375, 0.7917, 0.625, 0.7917, 0.625, 0.8333, 0.375, 0.8333, 0.375, 0.8333, 0.625, 0.8333, 0.625, 0.875, 0.375, 0.875, 0.375, 0.875, 0.625, 0.875, 0.625, 0.9167, 0.375, 0.9167, 0.375, 0.3333, 0.625, 0.3333, 0.625, 0.375, 0.375, 0.375, 0.375, 0.375, 0.625, 0.375, 0.625, 0.4167, 0.375, 0.4167, 0.375, 0.4167, 0.625, 0.4167, 0.625, 0.4583, 0.375, 0.4583, 0.3333, 0.5833, 0.3333, 0.5, 0.3333, 0.5, 0.3333, 0.5833, 0.3333, 0.75, 0.3333, 0.6667, 0.3333, 0.6667, 0.3333, 0.75, 0.3333, 0.6667, 0.3333, 0.5833, 0.3333, 0.5833, 0.3333, 0.6667, 0.2917, 0.5, 0.3333, 0.5, 0.3333, 0.5833, 0.2917, 0.5833, 0.2917, 0.5833, 0.3333, 0.5833, 0.3333, 0.6667, 0.2917, 0.6667, 0.25, 0.5, 0.2917, 0.5, 0.2917, 0.5833, 0.25, 0.5833, 0.25, 0.5833, 0.2917, 0.5833, 0.2917, 0.6667, 0.25, 0.6667, 0.2083, 0.5, 0.25, 0.5, 0.25, 0.5833, 0.2083, 0.5833, 0.2083, 0.5833, 0.25, 0.5833, 0.25, 0.6667, 0.2083, 0.6667, 0.7917, 0.5833, 0.75, 0.5833, 0.75, 0.5833, 0.7917, 0.5833, 0.625, 0.5, 0.625, 0.4583, 0.625, 0.4583, 0.625, 0.5, 0.75, 0.5833, 0.7917, 0.5833, 0.7917, 0.6667, 0.75, 0.6667, 0.7083, 0.5833, 0.75, 0.5833, 0.75, 0.6667, 0.7083, 0.6667, 0.6667, 0.5833, 0.7083, 0.5833, 0.7083, 0.6667, 0.6667, 0.6667, 0.625, 0.5833, 0.6667, 0.5833, 0.6667, 0.6667, 0.625, 0.6667, 0.625, 0.6667, 0.6667, 0.6667, 0.6667, 0.75, 0.625, 0.75, 0.6667, 0.6667, 0.7083, 0.6667, 0.7083, 0.75, 0.6667, 0.75, 0.7083, 0.6667, 0.75, 0.6667, 0.75, 0.75, 0.7083, 0.75, 0.75, 0.6667, 0.7917, 0.6667, 0.7917, 0.75, 0.75, 0.75, 0.75, 0.5, 0.7917, 0.5, 0.7917, 0.5833, 0.75, 0.5833, 0.7083, 0.5, 0.75, 0.5, 0.75, 0.5833, 0.7083, 0.5833, 0.6667, 0.5, 0.7083, 0.5, 0.7083, 0.5833, 0.6667, 0.5833, 0.625, 0.5, 0.6667, 0.5, 0.6667, 0.5833, 0.625, 0.5833, 0.7083, 0.6667, 0.75, 0.6667, 0.75, 0.6667, 0.7083, 0.6667, 0.7083, 0.5833, 0.6667, 0.5833, 0.6667, 0.5833, 0.7083, 0.5833, 0.6667, 0.6667, 0.7083, 0.6667, 0.7083, 0.6667, 0.6667, 0.6667, 0.6667, 0.5833, 0.625, 0.5833, 0.625, 0.5833, 0.6667, 0.5833, 0.625, 0.6667, 0.6667, 0.6667, 0.6667, 0.6667, 0.625, 0.6667, 0.625, 0.7917, 0.625, 0.75, 0.625, 0.75, 0.625, 0.7917, 0.625, 0.8333, 0.625, 0.7917, 0.625, 0.7917, 0.625, 0.8333, 0.625, 0.875, 0.625, 0.8333, 0.625, 0.8333, 0.625, 0.875, 0.625, 0.9167, 0.625, 0.875, 0.625, 0.875, 0.625, 0.9167, 0.375, 0.9583, 0.625, 0.9583, 0.625, 1.0, 0.375, 1.0, 0.75, 0.6667, 0.7917, 0.6667, 0.7917, 0.6667, 0.75, 0.6667, 0.625, 0.375, 0.625, 0.3333, 0.625, 0.3333, 0.625, 0.375, 0.1667, 0.6667, 0.2083, 0.6667, 0.2083, 0.75, 0.1667, 0.75, 0.2083, 0.6667, 0.25, 0.6667, 0.25, 0.75, 0.2083, 0.75, 0.375, 0.875, 0.625, 0.875, 0.625, 0.9167, 0.375, 0.9167, 0.375, 0.9167, 0.625, 0.9167, 0.625, 0.9583, 0.375, 0.9583, 0.375, 0.25, 0.625, 0.25, 0.625, 0.2917, 0.375, 0.2917, 0.375, 0.2917, 0.625, 0.2917, 0.625, 0.3333, 0.375, 0.3333, 0.375, 0.3333, 0.625, 0.3333, 0.625, 0.375, 0.375, 0.375, 0.1667, 0.6667, 0.1667, 0.75, 0.1667, 0.75, 0.1667, 0.6667, 0.375, 0.25, 0.375, 0.2917, 0.375, 0.2917, 0.375, 0.25, 0.375, 0.9583, 0.375, 1.0, 0.375, 1.0, 0.375, 0.9583, 0.1667, 0.5, 0.1667, 0.5833, 0.1667, 0.5833, 0.1667, 0.5, 0.1667, 0.5833, 0.1667, 0.6667, 0.1667, 0.6667, 0.1667, 0.5833, 0.2083, 0.5, 0.25, 0.5, 0.25, 0.5833, 0.2083, 0.5833, 0.2083, 0.5833, 0.25, 0.5833, 0.25, 0.6667, 0.2083, 0.6667, 0.1667, 0.5, 0.2083, 0.5, 0.2083, 0.5833, 0.1667, 0.5833, 0.1667, 0.5833, 0.2083, 0.5833, 0.2083, 0.6667, 0.1667, 0.6667, 0.7917, 0.5833, 0.75, 0.5833, 0.75, 0.5833, 0.7917, 0.5833, 0.7917, 0.5833, 0.8333, 0.5833, 0.8333, 0.6667, 0.7917, 0.6667, 0.75, 0.5833, 0.7917, 0.5833, 0.7917, 0.6667, 0.75, 0.6667, 0.625, 0.3333, 0.625, 0.2917, 0.625, 0.2917, 0.625, 0.3333, 0.7917, 0.6667, 0.8333, 0.6667, 0.8333, 0.6667, 0.7917, 0.6667, 0.625, 0.9583, 0.625, 0.9167, 0.625, 0.9167, 0.625, 0.9583, 0.625, 0.2917, 0.625, 0.25, 0.625, 0.25, 0.625, 0.2917, 0.8333, 0.5833, 0.875, 0.5833, 0.875, 0.6667, 0.8333, 0.6667, 0.8333, 0.6667, 0.875, 0.6667, 0.875, 0.75, 0.8333, 0.75, 0.75, 0.6667, 0.7917, 0.6667, 0.7917, 0.75, 0.75, 0.75, 0.7917, 0.6667, 0.8333, 0.6667, 0.8333, 0.75, 0.7917, 0.75, 0.7917, 0.5, 0.8333, 0.5, 0.8333, 0.5833, 0.7917, 0.5833, 0.75, 0.5, 0.7917, 0.5, 0.7917, 0.5833, 0.75, 0.5833, 0.8333, 0.5, 0.875, 0.5, 0.875, 0.5833, 0.8333, 0.5833, 0.625, 1.0, 0.625, 0.9583, 0.625, 0.9583, 0.625, 1.0, 0.875, 0.5833, 0.8333, 0.5833, 0.8333, 0.5833, 0.875, 0.5833, 0.8333, 0.6667, 0.875, 0.6667, 0.875, 0.6667, 0.8333, 0.6667, 0.625, 0.9167, 0.625, 0.875, 0.625, 0.875, 0.625, 0.9167, 0.8333, 0.5833, 0.7917, 0.5833, 0.7917, 0.5833, 0.8333, 0.5833, 0.625, 0.3333, 0.625, 0.3333, 0.625, 0.3333, 0.625, 0.3333, 0.2083, 0.5, 0.2083, 0.5833, 0.2083, 0.5833, 0.2083, 0.5, 0.0, 0.0, 0.0, 0.0, 0.0, 0.0, 0.625, 0.3333, 0.375, 0.3333, 0.375, 0.3333, 0.625, 0.3333, 0.7917, 0.6667, 0.7917, 0.5833, 0.7917, 0.5833, 0.7917, 0.6667, 0.375, 0.9167, 0.625, 0.9167, 0.625, 0.9167, 0.375, 0.9167, 0.2083, 0.6667, 0.2083, 0.75, 0.2083, 0.75, 0.2083, 0.6667, 0.7917, 0.5833, 0.7917, 0.5, 0.7917, 0.5, 0.7917, 0.5833, 0.7917, 0.6667, 0.7917, 0.6667, 0.7917, 0.6667, 0.2083, 0.5833, 0.2083, 0.6667, 0.2083, 0.6667, 0.2083, 0.5833, 0.7917, 0.5833, 0.7917, 0.5833, 0.7917, 0.5833, 0.7917, 0.5833, 0.0, 0.0, 0.0, 0.0, 0.0, 0.0, 0.7917, 0.75, 0.7917, 0.6667, 0.7917, 0.75, 0.2083, 0.5, 0.2083, 0.5833, 0.2083, 0.5833, 0.2083, 0.5, 0.0, 0.0, 0.0, 0.0, 0.0, 0.0, 0.625, 0.3333, 0.625, 0.3333, 0.625, 0.3333, 0.625, 0.3333, 0.0, 0.0, 0.0, 0.0, 0.0, 0.0, 0.0, 0.0, 0.0, 0.0, 0.0, 0.0, 0.7917, 0.5833, 0.7917, 0.5833, 0.7917, 0.5833, 0.7917, 0.5833, 0.625, 0.9167, 0.625, 0.9167, 0.625, 0.9167, 0.7917, 0.6667, 0.7917, 0.6667, 0.7917, 0.75, 0.7917, 0.5833, 0.7917, 0.5, 0.7917, 0.5, 0.7917, 0.5833, 0.625, 0.3333, 0.375, 0.3333, 0.625, 0.3333, 0.0, 0.0, 0.0, 0.0, 0.0, 0.0, 0.0, 0.0, 0.0, 0.0, 0.0, 0.0, 0.0, 0.0, 0.0, 0.0, 0.0, 0.0, 0.0, 0.0, 0.0, 0.0, 0.0, 0.0, 0.0, 0.0, 0.0, 0.0, 0.0, 0.0, 0.0, 0.0, 0.0, 0.0, 0.0, 0.0, 0.0, 0.0, 0.0, 0.0, 0.0, 0.0, 0.0, 0.0, 0.0, 0.0, 0.0, 0.0, 0.0, 0.0, 0.0, 0.0, 0.0, 0.0, 0.0, 0.0, 0.625, 0.9167, 0.625, 0.9167, 0.625, 0.9167, 0.625, 0.9167, 0.7917, 0.6667, 0.7917, 0.6667, 0.7917, 0.6667, 0.0, 0.0, 0.0, 0.0, 0.0, 0.0, 0.0, 0.0, 0.0, 0.0, 0.0, 0.0, 0.7917, 0.6667, 0.7917, 0.75, 0.7917, 0.75, 0.0, 0.0, 0.0, 0.0, 0.0, 0.0, 0.0, 0.0])
me_cube.update()
me_icosphere = bpy.data.meshes.new('Icosphere')
me_icosphere.from_pydata([(306.4, -1.362e-08, -78.2), (370.2, -46.37, -29.44), (282.0, -75.03, -29.44), (227.5, -1.362e-08, -29.44), (282.0, 75.03, -29.44), (370.2, 46.37, -29.44), (330.8, -75.03, 49.44), (242.6, -46.37, 49.44), (242.6, 46.37, 49.44), (330.8, 75.03, 49.44), (385.3, -1.362e-08, 49.44), (306.4, -1.362e-08, 98.2), (292.0, -44.1, -65.03), (343.9, -27.25, -65.03), (329.6, -71.35, -36.37), (381.4, -1.362e-08, -36.37), (343.9, 27.25, -65.03), (260.0, -1.362e-08, -65.03), (245.7, -44.1, -36.37), (292.0, 44.1, -65.03), (245.7, 44.1, -36.37), (329.6, 71.35, -36.37), (390.3, -27.25, 10.0), (390.3, 27.25, 10.0), (306.4, -88.2, 10.0), (358.2, -71.36, 10.0), (222.5, -27.25, 10.0), (254.5, -71.36, 10.0), (254.5, 71.36, 10.0), (222.5, 27.25, 10.0), (358.2, 71.36, 10.0), (306.4, 88.2, 10.0), (367.1, -44.1, 56.37), (283.2, -71.35, 56.37), (231.3, -1.362e-08, 56.37), (283.2, 71.35, 56.37), (367.1, 44.1, 56.37), (320.7, -44.1, 85.03), (352.7, -1.362e-08, 85.03), (268.9, -27.25, 85.03), (268.9, 27.25, 85.03), (320.7, 44.1, 85.03), (219.4, 1.0, 10.0), (217.4, 1.0, 10.0), (219.4, 0.9, 10.5), (217.4, 0.9, 10.5), (219.4, 0.5, 10.9), (217.4, 0.5, 10.9), (219.4, 0.0, 11.0), (217.4, 0.0, 11.0), (219.4, -0.5, 10.9), (217.4, -0.5, 10.9), (219.4, -0.9, 10.5), (217.4, -0.9, 10.5), (219.4, -1.0, 10.0), (217.4, -1.0, 10.0), (219.4, 1.0, 8.0), (217.4, 1.0, 8.0), (217.4, -1.0, 8.0), (219.4, -1.0, 8.0), (219.4, 2.1, 10.02), (219.4, 1.89, 11.07), (219.4, 1.05, 11.91), (219.4, 1.708e-08, 12.12), (219.4, -1.05, 11.91), (219.4, -1.89, 11.07), (219.4, -2.1, 10.02), (219.4, 2.1, 5.824), (219.4, -2.1, 5.824), (221.4, 2.1, 10.02), (221.4, 1.89, 11.07), (221.4, 1.05, 11.91), (221.4, 1.708e-08, 12.12), (221.4, -1.05, 11.91), (221.4, -1.89, 11.07), (221.4, -2.1, 10.02), (221.4, 2.1, 5.824), (221.4, -2.1, 5.824), (221.4, 3.36, 10.05), (221.4, 3.024, 11.73), (221.4, 1.68, 13.08), (221.4, 4.322e-08, 13.41), (221.4, -1.68, 13.08), (221.4, -3.024, 11.73), (221.4, -3.36, 10.05), (221.4, 3.36, 3.332), (221.4, -3.36, 3.332), (223.4, 3.36, 10.05), (223.4, 3.024, 11.73), (223.4, 1.68, 13.08), (223.4, 9.096e-07, 13.41), (223.4, -1.68, 13.08), (223.4, -3.024, 11.73), (223.4, -3.36, 10.05), (223.4, 3.36, 3.332), (223.4, -3.36, 3.332)], [], [(0, 13, 12), (1, 13, 15), (0, 12, 17), (0, 17, 19), (0, 19, 16), (1, 15, 22), (2, 14, 24), (3, 18, 26), (4, 20, 28), (5, 21, 30), (1, 22, 25), (2, 24, 27), (3, 26, 29), (4, 28, 31), (5, 30, 23), (6, 32, 37), (7, 33, 39), (8, 34, 40), (9, 35, 41), (10, 36, 38), (38, 41, 11), (38, 36, 41), (36, 9, 41), (41, 40, 11), (41, 35, 40), (35, 8, 40), (40, 39, 11), (40, 34, 39), (34, 7, 39), (39, 37, 11), (39, 33, 37), (33, 6, 37), (37, 38, 11), (37, 32, 38), (32, 10, 38), (23, 36, 10), (23, 30, 36), (30, 9, 36), (31, 35, 9), (31, 28, 35), (28, 8, 35), (29, 34, 8), (29, 26, 34), (26, 7, 34), (27, 33, 7), (27, 24, 33), (24, 6, 33), (25, 32, 6), (25, 22, 32), (22, 10, 32), (30, 31, 9), (30, 21, 31), (21, 4, 31), (28, 29, 8), (28, 20, 29), (20, 3, 29), (26, 27, 7), (26, 18, 27), (18, 2, 27), (24, 25, 6), (24, 14, 25), (14, 1, 25), (22, 23, 10), (22, 15, 23), (15, 5, 23), (16, 21, 5), (16, 19, 21), (19, 4, 21), (19, 20, 4), (19, 17, 20), (17, 3, 20), (17, 18, 3), (17, 12, 18), (12, 2, 18), (15, 16, 5), (15, 13, 16), (13, 0, 16), (12, 14, 2), (12, 13, 14), (13, 1, 14), (42, 43, 45, 44), (44, 45, 47, 46), (46, 47, 49, 48), (48, 49, 51, 50), (50, 51, 53, 52), (52, 53, 55, 54), (59, 56, 67, 68), (45, 43, 55, 53, 51, 49, 47), (43, 42, 56, 57), (56, 59, 58, 57), (55, 43, 57, 58), (54, 55, 58, 59), (52, 54, 66, 65), (67, 60, 69, 76), (61, 62, 71, 70), (50, 52, 65, 64), (48, 50, 64, 63), (42, 44, 61, 60), (46, 48, 63, 62), (44, 46, 62, 61), (54, 59, 68, 66), (56, 42, 60, 67), (77, 76, 85, 86), (69, 70, 79, 78), (65, 66, 75, 74), (62, 63, 72, 71), (66, 68, 77, 75), (63, 64, 73, 72), (60, 61, 70, 69), (68, 67, 76, 77), (64, 65, 74, 73), (81, 82, 91, 90), (84, 86, 95, 93), (73, 74, 83, 82), (70, 71, 80, 79), (76, 69, 78, 85), (74, 75, 84, 83), (71, 72, 81, 80), (75, 77, 86, 84), (72, 73, 82, 81), (87, 88, 89, 90, 91, 92, 93), (87, 93, 95, 94), (78, 79, 88, 87), (86, 85, 94, 95), (82, 83, 92, 91), (79, 80, 89, 88), (85, 78, 87, 94), (83, 84, 93, 92), (80, 81, 90, 89)])
_uv = me_icosphere.uv_layers.new(name='UVMap')
_uv.uv.foreach_set('vector', [0.1818, 0.0, 0.2273, 0.07873, 0.1364, 0.07873, 0.2727, 0.1575, 0.3182, 0.07873, 0.3636, 0.1575, 0.9091, 0.0, 0.9545, 0.07873, 0.8636, 0.07873, 0.7273, 0.0, 0.7727, 0.07873, 0.6818, 0.07873, 0.5455, 0.0, 0.5909, 0.07873, 0.5, 0.07873, 0.2727, 0.1575, 0.3636, 0.1575, 0.3182, 0.2362, 0.09091, 0.1575, 0.1818, 0.1575, 0.1364, 0.2362, 0.8182, 0.1575, 0.9091, 0.1575, 0.8636, 0.2362, 0.6364, 0.1575, 0.7273, 0.1575, 0.6818, 0.2362, 0.4545, 0.1575, 0.5455, 0.1575, 0.5, 0.2362, 0.2727, 0.1575, 0.3182, 0.2362, 0.2273, 0.2362, 0.09091, 0.1575, 0.1364, 0.2362, 0.04546, 0.2362, 0.8182, 0.1575, 0.8636, 0.2362, 0.7727, 0.2362, 0.6364, 0.1575, 0.6818, 0.2362, 0.5909, 0.2362, 0.4545, 0.1575, 0.5, 0.2362, 0.4091, 0.2362, 0.1818, 0.3149, 0.2727, 0.3149, 0.2273, 0.3937, 0.0, 0.3149, 0.09091, 0.3149, 0.04546, 0.3937, 0.7273, 0.3149, 0.8182, 0.3149, 0.7727, 0.3937, 0.5455, 0.3149, 0.6364, 0.3149, 0.5909, 0.3937, 0.3636, 0.3149, 0.4545, 0.3149, 0.4091, 0.3937, 0.4091, 0.3937, 0.5, 0.3937, 0.4545, 0.4724, 0.4091, 0.3937, 0.4545, 0.3149, 0.5, 0.3937, 0.4545, 0.3149, 0.5455, 0.3149, 0.5, 0.3937, 0.5909, 0.3937, 0.6818, 0.3937, 0.6364, 0.4724, 0.5909, 0.3937, 0.6364, 0.3149, 0.6818, 0.3937, 0.6364, 0.3149, 0.7273, 0.3149, 0.6818, 0.3937, 0.7727, 0.3937, 0.8636, 0.3937, 0.8182, 0.4724, 0.7727, 0.3937, 0.8182, 0.3149, 0.8636, 0.3937, 0.8182, 0.3149, 0.9091, 0.3149, 0.8636, 0.3937, 0.04546, 0.3937, 0.1364, 0.3937, 0.09091, 0.4724, 0.04546, 0.3937, 0.09091, 0.3149, 0.1364, 0.3937, 0.09091, 0.3149, 0.1818, 0.3149, 0.1364, 0.3937, 0.2273, 0.3937, 0.3182, 0.3937, 0.2727, 0.4724, 0.2273, 0.3937, 0.2727, 0.3149, 0.3182, 0.3937, 0.2727, 0.3149, 0.3636, 0.3149, 0.3182, 0.3937, 0.4091, 0.2362, 0.4545, 0.3149, 0.3636, 0.3149, 0.4091, 0.2362, 0.5, 0.2362, 0.4545, 0.3149, 0.5, 0.2362, 0.5455, 0.3149, 0.4545, 0.3149, 0.5909, 0.2362, 0.6364, 0.3149, 0.5455, 0.3149, 0.5909, 0.2362, 0.6818, 0.2362, 0.6364, 0.3149, 0.6818, 0.2362, 0.7273, 0.3149, 0.6364, 0.3149, 0.7727, 0.2362, 0.8182, 0.3149, 0.7273, 0.3149, 0.7727, 0.2362, 0.8636, 0.2362, 0.8182, 0.3149, 0.8636, 0.2362, 0.9091, 0.3149, 0.8182, 0.3149, 0.04546, 0.2362, 0.09091, 0.3149, 0.0, 0.3149, 0.04546, 0.2362, 0.1364, 0.2362, 0.09091, 0.3149, 0.1364, 0.2362, 0.1818, 0.3149, 0.09091, 0.3149, 0.2273, 0.2362, 0.2727, 0.3149, 0.1818, 0.3149, 0.2273, 0.2362, 0.3182, 0.2362, 0.2727, 0.3149, 0.3182, 0.2362, 0.3636, 0.3149, 0.2727, 0.3149, 0.5, 0.2362, 0.5909, 0.2362, 0.5455, 0.3149, 0.5, 0.2362, 0.5455, 0.1575, 0.5909, 0.2362, 0.5455, 0.1575, 0.6364, 0.1575, 0.5909, 0.2362, 0.6818, 0.2362, 0.7727, 0.2362, 0.7273, 0.3149, 0.6818, 0.2362, 0.7273, 0.1575, 0.7727, 0.2362, 0.7273, 0.1575, 0.8182, 0.1575, 0.7727, 0.2362, 0.8636, 0.2362, 0.9545, 0.2362, 0.9091, 0.3149, 0.8636, 0.2362, 0.9091, 0.1575, 0.9545, 0.2362, 0.9091, 0.1575, 1.0, 0.1575, 0.9545, 0.2362, 0.1364, 0.2362, 0.2273, 0.2362, 0.1818, 0.3149, 0.1364, 0.2362, 0.1818, 0.1575, 0.2273, 0.2362, 0.1818, 0.1575, 0.2727, 0.1575, 0.2273, 0.2362, 0.3182, 0.2362, 0.4091, 0.2362, 0.3636, 0.3149, 0.3182, 0.2362, 0.3636, 0.1575, 0.4091, 0.2362, 0.3636, 0.1575, 0.4545, 0.1575, 0.4091, 0.2362, 0.5, 0.07873, 0.5455, 0.1575, 0.4545, 0.1575, 0.5, 0.07873, 0.5909, 0.07873, 0.5455, 0.1575, 0.5909, 0.07873, 0.6364, 0.1575, 0.5455, 0.1575, 0.6818, 0.07873, 0.7273, 0.1575, 0.6364, 0.1575, 0.6818, 0.07873, 0.7727, 0.07873, 0.7273, 0.1575, 0.7727, 0.07873, 0.8182, 0.1575, 0.7273, 0.1575, 0.8636, 0.07873, 0.9091, 0.1575, 0.8182, 0.1575, 0.8636, 0.07873, 0.9545, 0.07873, 0.9091, 0.1575, 0.9545, 0.07873, 1.0, 0.1575, 0.9091, 0.1575, 0.3636, 0.1575, 0.4091, 0.07873, 0.4545, 0.1575, 0.3636, 0.1575, 0.3182, 0.07873, 0.4091, 0.07873, 0.3182, 0.07873, 0.3636, 0.0, 0.4091, 0.07873, 0.1364, 0.07873, 0.1818, 0.1575, 0.09091, 0.1575, 0.1364, 0.07873, 0.2273, 0.07873, 0.1818, 0.1575, 0.2273, 0.07873, 0.2727, 0.1575, 0.1818, 0.1575, 1.0, 0.5, 1.0, 1.0, 0.9167, 1.0, 0.9167, 0.5, 0.9167, 0.5, 0.9167, 1.0, 0.8333, 1.0, 0.8333, 0.5, 0.8333, 0.5, 0.8333, 1.0, 0.75, 1.0, 0.75, 0.5, 0.75, 0.5, 0.75, 1.0, 0.6667, 1.0, 0.6667, 0.5, 0.6667, 0.5, 0.6667, 1.0, 0.5833, 1.0, 0.5833, 0.5, 0.5833, 0.5, 0.5833, 1.0, 0.5, 1.0, 0.5, 0.5, 0.5, 0.5, 1.0, 0.5, 1.0, 0.5, 0.5, 0.5, 0.9167, 1.0, 1.0, 1.0, 0.5, 1.0, 0.5833, 1.0, 0.6667, 1.0, 0.75, 1.0, 0.8333, 1.0, 1.0, 1.0, 1.0, 0.5, 1.0, 0.5, 1.0, 1.0, 1.0, 0.5, 0.5, 0.5, 0.5, 1.0, 1.0, 1.0, 0.5, 1.0, 1.0, 1.0, 1.0, 1.0, 0.5, 1.0, 0.5, 0.5, 0.5, 1.0, 0.5, 1.0, 0.5, 0.5, 0.5833, 0.5, 0.5, 0.5, 0.5, 0.5, 0.5833, 0.5, 1.0, 0.5, 1.0, 0.5, 1.0, 0.5, 1.0, 0.5, 0.9167, 0.5, 0.8333, 0.5, 0.8333, 0.5, 0.9167, 0.5, 0.6667, 0.5, 0.5833, 0.5, 0.5833, 0.5, 0.6667, 0.5, 0.75, 0.5, 0.6667, 0.5, 0.6667, 0.5, 0.75, 0.5, 1.0, 0.5, 0.9167, 0.5, 0.9167, 0.5, 1.0, 0.5, 0.8333, 0.5, 0.75, 0.5, 0.75, 0.5, 0.8333, 0.5, 0.9167, 0.5, 0.8333, 0.5, 0.8333, 0.5, 0.9167, 0.5, 0.5, 0.5, 0.5, 0.5, 0.5, 0.5, 0.5, 0.5, 1.0, 0.5, 1.0, 0.5, 1.0, 0.5, 1.0, 0.5, 0.5, 0.5, 1.0, 0.5, 1.0, 0.5, 0.5, 0.5, 1.0, 0.5, 0.9167, 0.5, 0.9167, 0.5, 1.0, 0.5, 0.5833, 0.5, 0.5, 0.5, 0.5, 0.5, 0.5833, 0.5, 0.8333, 0.5, 0.75, 0.5, 0.75, 0.5, 0.8333, 0.5, 0.5, 0.5, 0.5, 0.5, 0.5, 0.5, 0.5, 0.5, 0.75, 0.5, 0.6667, 0.5, 0.6667, 0.5, 0.75, 0.5, 1.0, 0.5, 0.9167, 0.5, 0.9167, 0.5, 1.0, 0.5, 0.5, 0.5, 1.0, 0.5, 1.0, 0.5, 0.5, 0.5, 0.6667, 0.5, 0.5833, 0.5, 0.5833, 0.5, 0.6667, 0.5, 0.75, 0.5, 0.6667, 0.5, 0.6667, 0.5, 0.75, 0.5, 0.5, 0.5, 0.5, 0.5, 0.5, 0.5, 0.5, 0.5, 0.6667, 0.5, 0.5833, 0.5, 0.5833, 0.5, 0.6667, 0.5, 0.9167, 0.5, 0.8333, 0.5, 0.8333, 0.5, 0.9167, 0.5, 1.0, 0.5, 1.0, 0.5, 1.0, 0.5, 1.0, 0.5, 0.5833, 0.5, 0.5, 0.5, 0.5, 0.5, 0.5833, 0.5, 0.8333, 0.5, 0.75, 0.5, 0.75, 0.5, 0.8333, 0.5, 0.5, 0.5, 0.5, 0.5, 0.5, 0.5, 0.5, 0.5, 0.75, 0.5, 0.6667, 0.5, 0.6667, 0.5, 0.75, 0.5, 1.0, 0.5, 0.9167, 0.5, 0.8333, 0.5, 0.75, 0.5, 0.6667, 0.5, 0.5833, 0.5, 0.5, 0.5, 1.0, 0.5, 0.5, 0.5, 0.5, 0.5, 1.0, 0.5, 1.0, 0.5, 0.9167, 0.5, 0.9167, 0.5, 1.0, 0.5, 0.5, 0.5, 1.0, 0.5, 1.0, 0.5, 0.5, 0.5, 0.6667, 0.5, 0.5833, 0.5, 0.5833, 0.5, 0.6667, 0.5, 0.9167, 0.5, 0.8333, 0.5, 0.8333, 0.5, 0.9167, 0.5, 1.0, 0.5, 1.0, 0.5, 1.0, 0.5, 1.0, 0.5, 0.5833, 0.5, 0.5, 0.5, 0.5, 0.5, 0.5833, 0.5, 0.8333, 0.5, 0.75, 0.5, 0.75, 0.5, 0.8333, 0.5])
me_icosphere.update()

# ---- objects
ob_cube = bpy.data.objects.new('Cube', me_cube_001)
ob_cube_001 = bpy.data.objects.new('Cube.001', me_cube_002)
ob_cube_002 = bpy.data.objects.new('Cube.002', me_cube)
ob_icosphere = bpy.data.objects.new('Icosphere', me_icosphere)

# ---- transforms, parenting, visibility, modifiers, constraints
ob_cube.location = (142.1, 0.0, 8.2)
ob_cube.rotation_euler = (1.571, -0.0, 0.0)
ob_cube.hide_render = True
ob_cube_001.location = (0.0, 0.0, 0.0)
ob_cube_002.location = (0.0, 0.0, 0.0)
ob_icosphere.location = (0.0, 0.0, 0.0)

# ---- collection membership
col_collection.objects.link(ob_cube)
col_collection.objects.link(ob_cube_001)
col_collection.objects.link(ob_cube_002)
col_collection.objects.link(ob_icosphere)

# ---- scene / render settings (as saved in the file)
scene.frame_start = 1; scene.frame_end = 250; scene.frame_set(1)
scene.render.engine = 'BLENDER_EEVEE_NEXT'
bpy.context.view_layer.update()

# ---- added for rendering (the .blend has no active camera and no usable light): camera, sun
cam_auto = bpy.data.cameras.new('AutoCamera')
cam_auto.lens = 50.0
cam_auto.sensor_width = 36.0
cam_auto.clip_end = 7552.46
ob_auto_camera = bpy.data.objects.new('AutoCamera', cam_auto)
scene.collection.objects.link(ob_auto_camera)
ob_auto_camera.location = (624.322, -516.41, 354.273)
ob_auto_camera.rotation_euler = (1.09748, -7.21219e-08, 0.694738)
scene.camera = ob_auto_camera
light_auto_sun = bpy.data.lights.new('AutoSun', 'SUN')
light_auto_sun.energy = 3.0
light_auto_sun.angle = 0.0523599
ob_auto_sun = bpy.data.objects.new('AutoSun', light_auto_sun)
scene.collection.objects.link(ob_auto_sun)
ob_auto_sun.rotation_euler = (0.872665, 0.174533, 0.523599)
bpy.context.view_layer.update()
